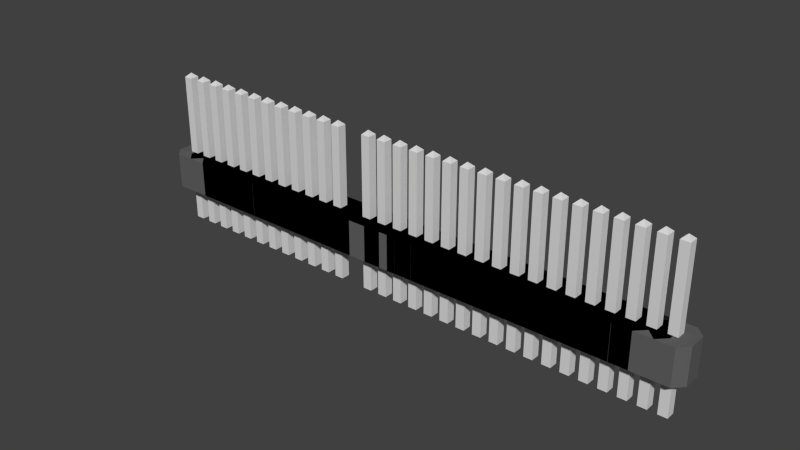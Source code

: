 # Source: pls.blend  (saved by Blender 2.63.22; exported with 4.5.12 LTS)
import bpy
from mathutils import Matrix  # noqa: F401  (used for matrix-valued properties, if any)

bpy.ops.wm.read_factory_settings(use_empty=True)
scene = bpy.context.scene
scene.name = 'Scene'

# ---- collections
col_collection_1 = bpy.data.collections.new('Collection 1'); scene.collection.children.link(col_collection_1)

# ---- materials (node trees are filled in below, after node groups)
mat_body = bpy.data.materials.new('body')
mat_body.alpha_threshold = 0.0
mat_body.use_transparent_shadow = False
mat_body.diffuse_color = (0.12, 0.12, 0.12, 1.0)
mat_body.roughness = 0.5
mat_body.specular_intensity = 1.0
mat_body.line_color = (0.0, 0.0, 0.0, 1.0)
mat_pin = bpy.data.materials.new('pin')
mat_pin.alpha_threshold = 0.0
mat_pin.use_transparent_shadow = False
mat_pin.diffuse_color = (0.72, 0.72, 0.72, 1.0)
mat_pin.roughness = 0.5
mat_pin.specular_intensity = 1.0
mat_pin.line_color = (0.0, 0.0, 0.0, 1.0)

# ---- material node trees

# ---- world
world_world = bpy.data.worlds.new('World'); scene.world = world_world
world_world.color = (0.05088, 0.05088, 0.05088)
world_world.use_sun_shadow = False
world_world.sun_shadow_jitter_overblur = 0.0
world_world.cycles.sampling_method = 'MANUAL'
world_world.cycles.sample_map_resolution = 256

# ---- meshes
me_cube_048 = bpy.data.meshes.new('Cube.048')
me_cube_048.from_pydata([(-10.16, -0.635, 0.0), (-9.525, 1.27, 0.0), (10.16, 0.635, 0.0), (9.525, -1.27, 0.0), (-10.16, -0.635, 2.54), (-9.525, 1.27, 2.54), (10.16, 0.635, 2.54), (9.525, -1.27, 2.54), (-10.16, 0.635, 2.54), (-10.16, 0.635, 0.0), (9.525, 1.27, 2.54), (9.525, 1.27, 0.0), (10.16, -0.635, 2.54), (10.16, -0.635, 0.0), (-9.525, -1.27, 2.54), (-9.525, -1.27, 0.0), (0.635, 1.27, 0.0), (-3.338e-08, 0.635, 0.0), (-0.635, 1.27, 0.0), (-0.635, -1.27, 0.0), (-1.256e-07, -0.635, 0.0), (0.635, -1.27, 0.0), (0.635, 1.27, 2.54), (-3.338e-08, 0.635, 2.54), (-0.635, 1.27, 2.54), (-0.635, -1.27, 2.54), (-1.256e-07, -0.635, 2.54), (0.635, -1.27, 2.54), (-1.905, 1.27, 0.0), (-2.54, 0.635, 0.0), (-3.175, 1.27, 0.0), (1.905, -1.27, 0.0), (2.54, -0.635, 0.0), (3.175, -1.27, 0.0), (-1.905, 1.27, 2.54), (-2.54, 0.635, 2.54), (-3.175, 1.27, 2.54), (1.905, -1.27, 2.54), (2.54, -0.635, 2.54), (3.175, -1.27, 2.54), (1.905, 1.27, 0.0), (2.54, 0.635, 0.0), (3.175, 1.27, 0.0), (-1.905, -1.27, 0.0), (-2.54, -0.635, 0.0), (-3.175, -1.27, 0.0), (1.905, 1.27, 2.54), (2.54, 0.635, 2.54), (3.175, 1.27, 2.54), (-1.905, -1.27, 2.54), (-2.54, -0.635, 2.54), (-3.175, -1.27, 2.54), (-4.445, 1.27, 0.0), (-5.08, 0.635, 0.0), (-5.715, 1.27, 0.0), (-4.445, 1.27, 2.54), (-5.08, 0.635, 2.54), (-5.715, 1.27, 2.54), (-4.445, -1.27, 0.0), (-5.08, -0.635, 0.0), (-5.715, -1.27, 0.0), (-4.445, -1.27, 2.54), (-5.08, -0.635, 2.54), (-5.715, -1.27, 2.54), (4.445, -1.27, 0.0), (5.08, -0.635, 0.0), (5.715, -1.27, 0.0), (4.445, -1.27, 2.54), (5.08, -0.635, 2.54), (5.715, -1.27, 2.54), (4.445, 1.27, 0.0), (5.08, 0.635, 0.0), (5.715, 1.27, 0.0), (4.445, 1.27, 2.54), (5.08, 0.635, 2.54), (5.715, 1.27, 2.54), (-6.985, 1.27, 0.0), (-7.62, 0.635, 0.0), (-8.255, 1.27, 0.0), (6.985, -1.27, 0.0), (7.62, -0.635, 0.0), (8.255, -1.27, 0.0), (-6.985, 1.27, 2.54), (-7.62, 0.635, 2.54), (-8.255, 1.27, 2.54), (6.985, -1.27, 2.54), (7.62, -0.635, 2.54), (8.255, -1.27, 2.54), (6.985, 1.27, 0.0), (7.62, 0.635, 0.0), (8.255, 1.27, 0.0), (-6.985, -1.27, 0.0), (-7.62, -0.635, 0.0), (-8.255, -1.27, 0.0), (6.985, 1.27, 2.54), (7.62, 0.635, 2.54), (8.255, 1.27, 2.54), (-6.985, -1.27, 2.54), (-7.62, -0.635, 2.54), (-8.255, -1.27, 2.54)], [], [(8, 5, 1, 9), (10, 6, 2, 11), (12, 7, 3, 13), (14, 4, 0, 15), (4, 8, 9, 0), (96, 10, 11, 90), (6, 12, 13, 2), (99, 14, 15, 93), (34, 24, 18, 28), (24, 23, 17, 18), (23, 22, 16, 17), (37, 27, 21, 31), (27, 26, 20, 21), (26, 25, 19, 20), (22, 46, 40, 16), (46, 47, 41, 40), (47, 48, 42, 41), (25, 49, 43, 19), (49, 50, 44, 43), (50, 51, 45, 44), (55, 36, 30, 52), (36, 35, 29, 30), (35, 34, 28, 29), (67, 39, 33, 64), (39, 38, 32, 33), (38, 37, 31, 32), (51, 61, 58, 45), (61, 62, 59, 58), (62, 63, 60, 59), (60, 91, 92, 93, 15, 0, 9, 1, 78, 77, 76, 54, 53, 52, 30, 29, 28, 18, 17, 16, 40, 41, 42, 70, 71, 72, 88, 89, 90, 11, 2, 13, 3, 81, 80, 79, 66, 65, 64, 33, 32, 31, 21, 20, 19, 43, 44, 45, 58, 59), (82, 57, 54, 76), (57, 56, 53, 54), (56, 55, 52, 53), (48, 73, 70, 42), (73, 74, 71, 70), (74, 75, 72, 71), (85, 69, 66, 79), (69, 68, 65, 66), (68, 67, 64, 65), (57, 82, 83, 84, 5, 8, 4, 14, 99, 98, 97, 63, 62, 61, 51, 50, 49, 25, 26, 27, 37, 38, 39, 67, 68, 69, 85, 86, 87, 7, 12, 6, 10, 96, 95, 94, 75, 74, 73, 48, 47, 46, 22, 23, 24, 34, 35, 36, 55, 56), (75, 94, 88, 72), (94, 95, 89, 88), (95, 96, 90, 89), (63, 97, 91, 60), (97, 98, 92, 91), (98, 99, 93, 92), (5, 84, 78, 1), (84, 83, 77, 78), (83, 82, 76, 77), (7, 87, 81, 3), (87, 86, 80, 81), (86, 85, 79, 80)])
me_cube_048.materials.append(mat_body)
me_cube_048.use_remesh_preserve_volume = False
me_cube_048.use_remesh_preserve_attributes = False
me_cube_048.use_mirror_vertex_groups = False
me_cube_048.update()
me_cube_047 = bpy.data.meshes.new('Cube.047')
me_cube_047.from_pydata([(-0.32, -0.32, -2.7), (-0.32, 0.32, -2.7), (0.32, 0.32, -2.7), (0.32, -0.32, -2.7), (-0.32, -0.32, 8.24), (-0.32, 0.32, 8.24), (0.32, 0.32, 8.24), (0.32, -0.32, 8.24), (-0.0004789, 0.0004789, 8.54), (0.0001197, -0.0001197, -3.0)], [], [(4, 5, 1, 0), (5, 6, 2, 1), (6, 7, 3, 2), (7, 4, 0, 3), (1, 2, 9), (7, 6, 8), (5, 4, 8), (6, 5, 8), (4, 7, 8), (3, 0, 9), (3, 9, 2), (0, 1, 9)])
me_cube_047.materials.append(mat_pin)
me_cube_047.use_remesh_preserve_volume = False
me_cube_047.use_remesh_preserve_attributes = False
me_cube_047.use_mirror_vertex_groups = False
me_cube_047.update()
me_cube_046 = bpy.data.meshes.new('Cube.046')
me_cube_046.from_pydata([(-0.32, -0.32, -2.7), (-0.32, 0.32, -2.7), (0.32, 0.32, -2.7), (0.32, -0.32, -2.7), (-0.32, -0.32, 8.24), (-0.32, 0.32, 8.24), (0.32, 0.32, 8.24), (0.32, -0.32, 8.24), (-0.0004789, 0.0004789, 8.54), (0.0001197, -0.0001197, -3.0)], [], [(4, 5, 1, 0), (5, 6, 2, 1), (6, 7, 3, 2), (7, 4, 0, 3), (1, 2, 9), (7, 6, 8), (5, 4, 8), (6, 5, 8), (4, 7, 8), (3, 0, 9), (3, 9, 2), (0, 1, 9)])
me_cube_046.materials.append(mat_pin)
me_cube_046.use_remesh_preserve_volume = False
me_cube_046.use_remesh_preserve_attributes = False
me_cube_046.use_mirror_vertex_groups = False
me_cube_046.update()
me_cube_045 = bpy.data.meshes.new('Cube.045')
me_cube_045.from_pydata([(-19.05, -0.635, 0.0), (-18.42, 1.27, 0.0), (19.05, 0.635, 0.0), (18.41, -1.27, 0.0), (-19.05, -0.635, 2.54), (-18.42, 1.27, 2.54), (19.05, 0.635, 2.54), (18.41, -1.27, 2.54), (-19.05, 0.635, 2.54), (-19.05, 0.635, 0.0), (18.42, 1.27, 2.54), (18.42, 1.27, 0.0), (19.05, -0.635, 2.54), (19.05, -0.635, 0.0), (-18.42, -1.27, 2.54), (-18.42, -1.27, 0.0), (1.908, 1.27, 0.0), (1.27, 0.635, 0.0), (0.6324, 1.27, 0.0), (-0.6324, 1.27, 0.0), (-1.27, 0.635, 0.0), (-1.908, 1.27, 0.0), (-1.908, -1.27, 0.0), (-1.27, -0.635, 0.0), (-0.6324, -1.27, 0.0), (0.6324, -1.27, 0.0), (1.27, -0.635, 0.0), (1.908, -1.27, 0.0), (1.908, 1.27, 2.54), (1.27, 0.635, 2.54), (0.6324, 1.27, 2.54), (-0.6324, 1.27, 2.54), (-1.27, 0.635, 2.54), (-1.908, 1.27, 2.54), (-1.908, -1.27, 2.54), (-1.27, -0.635, 2.54), (-0.6324, -1.27, 2.54), (0.6324, -1.27, 2.54), (1.27, -0.635, 2.54), (1.908, -1.27, 2.54), (3.177, -1.27, 0.0), (3.812, -0.635, 0.0), (4.446, -1.27, 0.0), (3.177, -1.27, 2.54), (3.812, -0.635, 2.54), (4.446, -1.27, 2.54), (3.177, 1.27, 0.0), (3.812, 0.635, 0.0), (4.446, 1.27, 0.0), (3.177, 1.27, 2.54), (3.812, 0.635, 2.54), (4.446, 1.27, 2.54), (-3.177, 1.27, 0.0), (-3.812, 0.635, 0.0), (-4.446, 1.27, 0.0), (-3.177, 1.27, 2.54), (-3.812, 0.635, 2.54), (-4.446, 1.27, 2.54), (-3.177, -1.27, 0.0), (-3.812, -0.635, 0.0), (-4.446, -1.27, 0.0), (-3.177, -1.27, 2.54), (-3.812, -0.635, 2.54), (-4.446, -1.27, 2.54), (5.716, -1.27, 0.0), (6.35, -0.635, 0.0), (6.985, -1.27, 0.0), (5.716, -1.27, 2.54), (6.35, -0.635, 2.54), (6.985, -1.27, 2.54), (5.716, 1.27, 0.0), (6.35, 0.635, 0.0), (6.985, 1.27, 0.0), (5.716, 1.27, 2.54), (6.35, 0.635, 2.54), (6.985, 1.27, 2.54), (-5.716, 1.27, 0.0), (-6.35, 0.635, 0.0), (-6.985, 1.27, 0.0), (-5.716, 1.27, 2.54), (-6.35, 0.635, 2.54), (-6.985, 1.27, 2.54), (-5.716, -1.27, 0.0), (-6.35, -0.635, 0.0), (-6.985, -1.27, 0.0), (-5.716, -1.27, 2.54), (-6.35, -0.635, 2.54), (-6.985, -1.27, 2.54), (-8.255, 1.27, 0.0), (-8.89, 0.635, 0.0), (-9.525, 1.27, 0.0), (-8.255, 1.27, 2.54), (-8.89, 0.635, 2.54), (-9.525, 1.27, 2.54), (-8.255, -1.27, 0.0), (-8.89, -0.635, 0.0), (-9.525, -1.27, 0.0), (-8.255, -1.27, 2.54), (-8.89, -0.635, 2.54), (-9.525, -1.27, 2.54), (8.255, -1.27, 0.0), (8.89, -0.635, 0.0), (9.525, -1.27, 0.0), (8.255, -1.27, 2.54), (8.89, -0.635, 2.54), (9.525, -1.27, 2.54), (8.255, 1.27, 0.0), (8.89, 0.635, 0.0), (9.525, 1.27, 0.0), (8.255, 1.27, 2.54), (8.89, 0.635, 2.54), (9.525, 1.27, 2.54), (-10.8, 1.27, 0.0), (-11.43, 0.635, 0.0), (-12.07, 1.27, 0.0), (-10.8, 1.27, 2.54), (-11.43, 0.635, 2.54), (-12.07, 1.27, 2.54), (-10.8, -1.27, 0.0), (-11.43, -0.635, 0.0), (-12.07, -1.27, 0.0), (-10.8, -1.27, 2.54), (-11.43, -0.635, 2.54), (-12.07, -1.27, 2.54), (10.8, -1.27, 0.0), (11.43, -0.635, 0.0), (12.07, -1.27, 0.0), (10.8, -1.27, 2.54), (11.43, -0.635, 2.54), (12.07, -1.27, 2.54), (10.8, 1.27, 0.0), (11.43, 0.635, 0.0), (12.07, 1.27, 0.0), (10.8, 1.27, 2.54), (11.43, 0.635, 2.54), (12.07, 1.27, 2.54), (-13.34, 1.27, 0.0), (-13.97, 0.635, 0.0), (-14.61, 1.27, 0.0), (13.34, -1.27, 0.0), (13.97, -0.635, 0.0), (14.61, -1.27, 0.0), (-13.34, 1.27, 2.54), (-13.97, 0.635, 2.54), (-14.61, 1.27, 2.54), (13.34, -1.27, 2.54), (13.97, -0.635, 2.54), (14.61, -1.27, 2.54), (13.34, 1.27, 0.0), (13.97, 0.635, 0.0), (14.61, 1.27, 0.0), (-13.34, -1.27, 0.0), (-13.97, -0.635, 0.0), (-14.61, -1.27, 0.0), (13.34, 1.27, 2.54), (13.97, 0.635, 2.54), (14.61, 1.27, 2.54), (-13.34, -1.27, 2.54), (-13.97, -0.635, 2.54), (-14.61, -1.27, 2.54), (-15.88, 1.27, 0.0), (-16.51, 0.635, 0.0), (-17.15, 1.27, 0.0), (15.88, -1.27, 0.0), (16.51, -0.635, 0.0), (17.15, -1.27, 0.0), (-15.88, 1.27, 2.54), (-16.51, 0.635, 2.54), (-17.15, 1.27, 2.54), (15.88, -1.27, 2.54), (16.51, -0.635, 2.54), (17.15, -1.27, 2.54), (15.88, 1.27, 0.0), (16.51, 0.635, 0.0), (17.15, 1.27, 0.0), (-15.88, -1.27, 0.0), (-16.51, -0.635, 0.0), (-17.15, -1.27, 0.0), (15.88, 1.27, 2.54), (16.51, 0.635, 2.54), (17.15, 1.27, 2.54), (-15.88, -1.27, 2.54), (-16.51, -0.635, 2.54), (-17.15, -1.27, 2.54)], [], [(8, 5, 1, 9), (10, 6, 2, 11), (12, 7, 3, 13), (14, 4, 0, 15), (4, 8, 9, 0), (180, 10, 11, 174), (6, 12, 13, 2), (183, 14, 15, 177), (55, 33, 21, 52), (33, 32, 20, 21), (32, 31, 19, 20), (31, 30, 18, 19), (30, 29, 17, 18), (29, 28, 16, 17), (43, 39, 27, 40), (39, 38, 26, 27), (38, 37, 25, 26), (37, 36, 24, 25), (36, 35, 23, 24), (35, 34, 22, 23), (28, 49, 46, 16), (49, 50, 47, 46), (50, 51, 48, 47), (67, 45, 42, 64), (45, 44, 41, 42), (44, 43, 40, 41), (34, 61, 58, 22), (61, 62, 59, 58), (62, 63, 60, 59), (79, 57, 54, 76), (57, 56, 53, 54), (56, 55, 52, 53), (51, 73, 70, 48), (73, 74, 71, 70), (74, 75, 72, 71), (103, 69, 66, 100), (69, 68, 65, 66), (68, 67, 64, 65), (63, 85, 82, 60), (85, 86, 83, 82), (86, 87, 84, 83), (91, 81, 78, 88), (81, 80, 77, 78), (80, 79, 76, 77), (87, 97, 94, 84), (97, 98, 95, 94), (98, 99, 96, 95), (115, 93, 90, 112), (93, 92, 89, 90), (92, 91, 88, 89), (75, 109, 106, 72), (109, 110, 107, 106), (110, 111, 108, 107), (127, 105, 102, 124), (105, 104, 101, 102), (104, 103, 100, 101), (99, 121, 118, 96), (121, 122, 119, 118), (122, 123, 120, 119), (142, 117, 114, 136), (117, 116, 113, 114), (116, 115, 112, 113), (120, 151, 152, 153, 175, 176, 177, 15, 0, 9, 1, 162, 161, 160, 138, 137, 136, 114, 113, 112, 90, 89, 88, 78, 77, 76, 54, 53, 52, 21, 20, 19, 18, 17, 16, 46, 47, 48, 70, 71, 72, 106, 107, 108, 130, 131, 132, 148, 149, 150, 172, 173, 174, 11, 2, 13, 3, 165, 164, 163, 141, 140, 139, 126, 125, 124, 102, 101, 100, 66, 65, 64, 42, 41, 40, 27, 26, 25, 24, 23, 22, 58, 59, 60, 82, 83, 84, 94, 95, 96, 118, 119), (111, 133, 130, 108), (133, 134, 131, 130), (134, 135, 132, 131), (145, 129, 126, 139), (129, 128, 125, 126), (128, 127, 124, 125), (117, 142, 143, 144, 166, 167, 168, 5, 8, 4, 14, 183, 182, 181, 159, 158, 157, 123, 122, 121, 99, 98, 97, 87, 86, 85, 63, 62, 61, 34, 35, 36, 37, 38, 39, 43, 44, 45, 67, 68, 69, 103, 104, 105, 127, 128, 129, 145, 146, 147, 169, 170, 171, 7, 12, 6, 10, 180, 179, 178, 156, 155, 154, 135, 134, 133, 111, 110, 109, 75, 74, 73, 51, 50, 49, 28, 29, 30, 31, 32, 33, 55, 56, 57, 79, 80, 81, 91, 92, 93, 115, 116), (135, 154, 148, 132), (154, 155, 149, 148), (155, 156, 150, 149), (123, 157, 151, 120), (157, 158, 152, 151), (158, 159, 153, 152), (166, 144, 138, 160), (144, 143, 137, 138), (143, 142, 136, 137), (169, 147, 141, 163), (147, 146, 140, 141), (146, 145, 139, 140), (156, 178, 172, 150), (178, 179, 173, 172), (179, 180, 174, 173), (159, 181, 175, 153), (181, 182, 176, 175), (182, 183, 177, 176), (5, 168, 162, 1), (168, 167, 161, 162), (167, 166, 160, 161), (7, 171, 165, 3), (171, 170, 164, 165), (170, 169, 163, 164)])
me_cube_045.materials.append(mat_body)
me_cube_045.use_remesh_preserve_volume = False
me_cube_045.use_remesh_preserve_attributes = False
me_cube_045.use_mirror_vertex_groups = False
me_cube_045.update()
me_cube_044 = bpy.data.meshes.new('Cube.044')
me_cube_044.from_pydata([(-0.32, -0.32, -2.7), (-0.32, 0.32, -2.7), (0.32, 0.32, -2.7), (0.32, -0.32, -2.7), (-0.32, -0.32, 8.24), (-0.32, 0.32, 8.24), (0.32, 0.32, 8.24), (0.32, -0.32, 8.24), (-0.0004789, 0.0004789, 8.54), (0.0001197, -0.0001197, -3.0)], [], [(4, 5, 1, 0), (5, 6, 2, 1), (6, 7, 3, 2), (7, 4, 0, 3), (1, 2, 9), (7, 6, 8), (5, 4, 8), (6, 5, 8), (4, 7, 8), (3, 0, 9), (3, 9, 2), (0, 1, 9)])
me_cube_044.materials.append(mat_pin)
me_cube_044.use_remesh_preserve_volume = False
me_cube_044.use_remesh_preserve_attributes = False
me_cube_044.use_mirror_vertex_groups = False
me_cube_044.update()
me_cube_043 = bpy.data.meshes.new('Cube.043')
me_cube_043.from_pydata([(-0.32, -0.32, -2.7), (-0.32, 0.32, -2.7), (0.32, 0.32, -2.7), (0.32, -0.32, -2.7), (-0.32, -0.32, 8.24), (-0.32, 0.32, 8.24), (0.32, 0.32, 8.24), (0.32, -0.32, 8.24), (-0.0004789, 0.0004789, 8.54), (0.0001197, -0.0001197, -3.0)], [], [(4, 5, 1, 0), (5, 6, 2, 1), (6, 7, 3, 2), (7, 4, 0, 3), (1, 2, 9), (7, 6, 8), (5, 4, 8), (6, 5, 8), (4, 7, 8), (3, 0, 9), (3, 9, 2), (0, 1, 9)])
me_cube_043.materials.append(mat_pin)
me_cube_043.use_remesh_preserve_volume = False
me_cube_043.use_remesh_preserve_attributes = False
me_cube_043.use_mirror_vertex_groups = False
me_cube_043.update()
me_cube_042 = bpy.data.meshes.new('Cube.042')
me_cube_042.from_pydata([(-20.32, -0.635, 0.0), (-19.69, 1.27, 0.0), (20.32, 0.635, 0.0), (19.69, -1.27, 0.0), (-20.32, -0.635, 2.54), (-19.69, 1.27, 2.54), (20.32, 0.635, 2.54), (19.69, -1.27, 2.54), (-20.32, 0.635, 2.54), (-20.32, 0.635, 0.0), (19.69, 1.27, 2.54), (19.69, 1.27, 0.0), (20.32, -0.635, 2.54), (20.32, -0.635, 0.0), (-19.69, -1.27, 2.54), (-19.69, -1.27, 0.0), (0.635, 1.27, 0.0), (-3.338e-08, 0.635, 0.0), (-0.635, 1.27, 0.0), (-0.635, -1.27, 0.0), (-1.256e-07, -0.635, 0.0), (0.635, -1.27, 0.0), (0.635, 1.27, 2.54), (-3.338e-08, 0.635, 2.54), (-0.635, 1.27, 2.54), (-0.635, -1.27, 2.54), (-1.256e-07, -0.635, 2.54), (0.635, -1.27, 2.54), (-1.905, 1.27, 0.0), (-2.54, 0.635, 0.0), (-3.175, 1.27, 0.0), (1.905, -1.27, 0.0), (2.54, -0.635, 0.0), (3.175, -1.27, 0.0), (-1.905, 1.27, 2.54), (-2.54, 0.635, 2.54), (-3.175, 1.27, 2.54), (1.905, -1.27, 2.54), (2.54, -0.635, 2.54), (3.175, -1.27, 2.54), (1.905, 1.27, 0.0), (2.54, 0.635, 0.0), (3.175, 1.27, 0.0), (-1.905, -1.27, 0.0), (-2.54, -0.635, 0.0), (-3.175, -1.27, 0.0), (1.905, 1.27, 2.54), (2.54, 0.635, 2.54), (3.175, 1.27, 2.54), (-1.905, -1.27, 2.54), (-2.54, -0.635, 2.54), (-3.175, -1.27, 2.54), (-4.445, 1.27, 0.0), (-5.08, 0.635, 0.0), (-5.715, 1.27, 0.0), (-4.445, 1.27, 2.54), (-5.08, 0.635, 2.54), (-5.715, 1.27, 2.54), (-4.445, -1.27, 0.0), (-5.08, -0.635, 0.0), (-5.715, -1.27, 0.0), (-4.445, -1.27, 2.54), (-5.08, -0.635, 2.54), (-5.715, -1.27, 2.54), (4.445, -1.27, 0.0), (5.08, -0.635, 0.0), (5.715, -1.27, 0.0), (4.445, -1.27, 2.54), (5.08, -0.635, 2.54), (5.715, -1.27, 2.54), (4.445, 1.27, 0.0), (5.08, 0.635, 0.0), (5.715, 1.27, 0.0), (4.445, 1.27, 2.54), (5.08, 0.635, 2.54), (5.715, 1.27, 2.54), (-6.985, 1.27, 0.0), (-7.62, 0.635, 0.0), (-8.255, 1.27, 0.0), (-6.985, 1.27, 2.54), (-7.62, 0.635, 2.54), (-8.255, 1.27, 2.54), (-6.985, -1.27, 0.0), (-7.62, -0.635, 0.0), (-8.255, -1.27, 0.0), (-6.985, -1.27, 2.54), (-7.62, -0.635, 2.54), (-8.255, -1.27, 2.54), (6.985, -1.27, 0.0), (7.62, -0.635, 0.0), (8.255, -1.27, 0.0), (6.985, -1.27, 2.54), (7.62, -0.635, 2.54), (8.255, -1.27, 2.54), (6.985, 1.27, 0.0), (7.62, 0.635, 0.0), (8.255, 1.27, 0.0), (6.985, 1.27, 2.54), (7.62, 0.635, 2.54), (8.255, 1.27, 2.54), (-9.525, 1.27, 0.0), (-10.16, 0.635, 0.0), (-10.79, 1.27, 0.0), (-9.525, 1.27, 2.54), (-10.16, 0.635, 2.54), (-10.79, 1.27, 2.54), (-9.525, -1.27, 0.0), (-10.16, -0.635, 0.0), (-10.79, -1.27, 0.0), (-9.525, -1.27, 2.54), (-10.16, -0.635, 2.54), (-10.79, -1.27, 2.54), (9.525, -1.27, 0.0), (10.16, -0.635, 0.0), (10.8, -1.27, 0.0), (9.525, -1.27, 2.54), (10.16, -0.635, 2.54), (10.8, -1.27, 2.54), (9.525, 1.27, 0.0), (10.16, 0.635, 0.0), (10.8, 1.27, 0.0), (9.525, 1.27, 2.54), (10.16, 0.635, 2.54), (10.8, 1.27, 2.54), (-12.06, 1.27, 0.0), (-12.7, 0.635, 0.0), (-13.34, 1.27, 0.0), (12.07, -1.27, 0.0), (12.7, -0.635, 0.0), (13.34, -1.27, 0.0), (-12.06, 1.27, 2.54), (-12.7, 0.635, 2.54), (-13.34, 1.27, 2.54), (12.07, -1.27, 2.54), (12.7, -0.635, 2.54), (13.34, -1.27, 2.54), (12.07, 1.27, 0.0), (12.7, 0.635, 0.0), (13.34, 1.27, 0.0), (-12.06, -1.27, 0.0), (-12.7, -0.635, 0.0), (-13.34, -1.27, 0.0), (12.07, 1.27, 2.54), (12.7, 0.635, 2.54), (13.34, 1.27, 2.54), (-12.06, -1.27, 2.54), (-12.7, -0.635, 2.54), (-13.34, -1.27, 2.54), (-14.61, 1.27, 0.0), (-15.24, 0.635, 0.0), (-15.88, 1.27, 0.0), (14.61, -1.27, 0.0), (15.24, -0.635, 0.0), (15.88, -1.27, 0.0), (-14.61, 1.27, 2.54), (-15.24, 0.635, 2.54), (-15.88, 1.27, 2.54), (14.61, -1.27, 2.54), (15.24, -0.635, 2.54), (15.88, -1.27, 2.54), (14.61, 1.27, 0.0), (15.24, 0.635, 0.0), (15.88, 1.27, 0.0), (-14.61, -1.27, 0.0), (-15.24, -0.635, 0.0), (-15.88, -1.27, 0.0), (14.61, 1.27, 2.54), (15.24, 0.635, 2.54), (15.88, 1.27, 2.54), (-14.61, -1.27, 2.54), (-15.24, -0.635, 2.54), (-15.88, -1.27, 2.54), (-17.15, 1.27, 0.0), (-17.78, 0.635, 0.0), (-18.42, 1.27, 0.0), (17.15, -1.27, 0.0), (17.78, -0.635, 0.0), (18.42, -1.27, 0.0), (-17.15, 1.27, 2.54), (-17.78, 0.635, 2.54), (-18.42, 1.27, 2.54), (17.15, -1.27, 2.54), (17.78, -0.635, 2.54), (18.42, -1.27, 2.54), (17.15, 1.27, 0.0), (17.78, 0.635, 0.0), (18.42, 1.27, 0.0), (-17.15, -1.27, 0.0), (-17.78, -0.635, 0.0), (-18.42, -1.27, 0.0), (17.15, 1.27, 2.54), (17.78, 0.635, 2.54), (18.42, 1.27, 2.54), (-17.15, -1.27, 2.54), (-17.78, -0.635, 2.54), (-18.42, -1.27, 2.54)], [], [(8, 5, 1, 9), (10, 6, 2, 11), (12, 7, 3, 13), (14, 4, 0, 15), (4, 8, 9, 0), (192, 10, 11, 186), (6, 12, 13, 2), (195, 14, 15, 189), (34, 24, 18, 28), (24, 23, 17, 18), (23, 22, 16, 17), (37, 27, 21, 31), (27, 26, 20, 21), (26, 25, 19, 20), (22, 46, 40, 16), (46, 47, 41, 40), (47, 48, 42, 41), (25, 49, 43, 19), (49, 50, 44, 43), (50, 51, 45, 44), (55, 36, 30, 52), (36, 35, 29, 30), (35, 34, 28, 29), (67, 39, 33, 64), (39, 38, 32, 33), (38, 37, 31, 32), (51, 61, 58, 45), (61, 62, 59, 58), (62, 63, 60, 59), (79, 57, 54, 76), (57, 56, 53, 54), (56, 55, 52, 53), (48, 73, 70, 42), (73, 74, 71, 70), (74, 75, 72, 71), (91, 69, 66, 88), (69, 68, 65, 66), (68, 67, 64, 65), (63, 85, 82, 60), (85, 86, 83, 82), (86, 87, 84, 83), (103, 81, 78, 100), (81, 80, 77, 78), (80, 79, 76, 77), (75, 97, 94, 72), (97, 98, 95, 94), (98, 99, 96, 95), (115, 93, 90, 112), (93, 92, 89, 90), (92, 91, 88, 89), (87, 109, 106, 84), (109, 110, 107, 106), (110, 111, 108, 107), (130, 105, 102, 124), (105, 104, 101, 102), (104, 103, 100, 101), (108, 139, 140, 141, 163, 164, 165, 187, 188, 189, 15, 0, 9, 1, 174, 173, 172, 150, 149, 148, 126, 125, 124, 102, 101, 100, 78, 77, 76, 54, 53, 52, 30, 29, 28, 18, 17, 16, 40, 41, 42, 70, 71, 72, 94, 95, 96, 118, 119, 120, 136, 137, 138, 160, 161, 162, 184, 185, 186, 11, 2, 13, 3, 177, 176, 175, 153, 152, 151, 129, 128, 127, 114, 113, 112, 90, 89, 88, 66, 65, 64, 33, 32, 31, 21, 20, 19, 43, 44, 45, 58, 59, 60, 82, 83, 84, 106, 107), (99, 121, 118, 96), (121, 122, 119, 118), (122, 123, 120, 119), (133, 117, 114, 127), (117, 116, 113, 114), (116, 115, 112, 113), (105, 130, 131, 132, 154, 155, 156, 178, 179, 180, 5, 8, 4, 14, 195, 194, 193, 171, 170, 169, 147, 146, 145, 111, 110, 109, 87, 86, 85, 63, 62, 61, 51, 50, 49, 25, 26, 27, 37, 38, 39, 67, 68, 69, 91, 92, 93, 115, 116, 117, 133, 134, 135, 157, 158, 159, 181, 182, 183, 7, 12, 6, 10, 192, 191, 190, 168, 167, 166, 144, 143, 142, 123, 122, 121, 99, 98, 97, 75, 74, 73, 48, 47, 46, 22, 23, 24, 34, 35, 36, 55, 56, 57, 79, 80, 81, 103, 104), (123, 142, 136, 120), (142, 143, 137, 136), (143, 144, 138, 137), (111, 145, 139, 108), (145, 146, 140, 139), (146, 147, 141, 140), (154, 132, 126, 148), (132, 131, 125, 126), (131, 130, 124, 125), (157, 135, 129, 151), (135, 134, 128, 129), (134, 133, 127, 128), (144, 166, 160, 138), (166, 167, 161, 160), (167, 168, 162, 161), (147, 169, 163, 141), (169, 170, 164, 163), (170, 171, 165, 164), (178, 156, 150, 172), (156, 155, 149, 150), (155, 154, 148, 149), (181, 159, 153, 175), (159, 158, 152, 153), (158, 157, 151, 152), (168, 190, 184, 162), (190, 191, 185, 184), (191, 192, 186, 185), (171, 193, 187, 165), (193, 194, 188, 187), (194, 195, 189, 188), (5, 180, 174, 1), (180, 179, 173, 174), (179, 178, 172, 173), (7, 183, 177, 3), (183, 182, 176, 177), (182, 181, 175, 176)])
me_cube_042.materials.append(mat_body)
me_cube_042.use_remesh_preserve_volume = False
me_cube_042.use_remesh_preserve_attributes = False
me_cube_042.use_mirror_vertex_groups = False
me_cube_042.update()
me_cube_041 = bpy.data.meshes.new('Cube.041')
me_cube_041.from_pydata([(-0.32, -0.32, -2.7), (-0.32, 0.32, -2.7), (0.32, 0.32, -2.7), (0.32, -0.32, -2.7), (-0.32, -0.32, 8.24), (-0.32, 0.32, 8.24), (0.32, 0.32, 8.24), (0.32, -0.32, 8.24), (-0.0004789, 0.0004789, 8.54), (0.0001197, -0.0001197, -3.0)], [], [(4, 5, 1, 0), (5, 6, 2, 1), (6, 7, 3, 2), (7, 4, 0, 3), (1, 2, 9), (7, 6, 8), (5, 4, 8), (6, 5, 8), (4, 7, 8), (3, 0, 9), (3, 9, 2), (0, 1, 9)])
me_cube_041.materials.append(mat_pin)
me_cube_041.use_remesh_preserve_volume = False
me_cube_041.use_remesh_preserve_attributes = False
me_cube_041.use_mirror_vertex_groups = False
me_cube_041.update()
me_cube_040 = bpy.data.meshes.new('Cube.040')
me_cube_040.from_pydata([(-0.32, -0.32, -2.7), (-0.32, 0.32, -2.7), (0.32, 0.32, -2.7), (0.32, -0.32, -2.7), (-0.32, -0.32, 8.24), (-0.32, 0.32, 8.24), (0.32, 0.32, 8.24), (0.32, -0.32, 8.24), (-0.0004789, 0.0004789, 8.54), (0.0001197, -0.0001197, -3.0)], [], [(4, 5, 1, 0), (5, 6, 2, 1), (6, 7, 3, 2), (7, 4, 0, 3), (1, 2, 9), (7, 6, 8), (5, 4, 8), (6, 5, 8), (4, 7, 8), (3, 0, 9), (3, 9, 2), (0, 1, 9)])
me_cube_040.materials.append(mat_pin)
me_cube_040.use_remesh_preserve_volume = False
me_cube_040.use_remesh_preserve_attributes = False
me_cube_040.use_mirror_vertex_groups = False
me_cube_040.update()
me_cube_039 = bpy.data.meshes.new('Cube.039')
me_cube_039.from_pydata([(-17.78, -0.635, 0.0), (-17.15, 1.27, 0.0), (17.78, 0.635, 0.0), (17.15, -1.27, 0.0), (-17.78, -0.635, 2.54), (-17.15, 1.27, 2.54), (17.78, 0.635, 2.54), (17.15, -1.27, 2.54), (-17.78, 0.635, 2.54), (-17.78, 0.635, 0.0), (17.15, 1.27, 2.54), (17.15, 1.27, 0.0), (17.78, -0.635, 2.54), (17.78, -0.635, 0.0), (-17.15, -1.27, 2.54), (-17.15, -1.27, 0.0), (0.635, 1.27, 0.0), (-3.338e-08, 0.635, 0.0), (-0.635, 1.27, 0.0), (-0.635, -1.27, 0.0), (-1.256e-07, -0.635, 0.0), (0.635, -1.27, 0.0), (0.635, 1.27, 2.54), (-3.338e-08, 0.635, 2.54), (-0.635, 1.27, 2.54), (-0.635, -1.27, 2.54), (-1.256e-07, -0.635, 2.54), (0.635, -1.27, 2.54), (-1.905, 1.27, 0.0), (-2.54, 0.635, 0.0), (-3.175, 1.27, 0.0), (1.905, -1.27, 0.0), (2.54, -0.635, 0.0), (3.175, -1.27, 0.0), (-1.905, 1.27, 2.54), (-2.54, 0.635, 2.54), (-3.175, 1.27, 2.54), (1.905, -1.27, 2.54), (2.54, -0.635, 2.54), (3.175, -1.27, 2.54), (1.905, 1.27, 0.0), (2.54, 0.635, 0.0), (3.175, 1.27, 0.0), (-1.905, -1.27, 0.0), (-2.54, -0.635, 0.0), (-3.175, -1.27, 0.0), (1.905, 1.27, 2.54), (2.54, 0.635, 2.54), (3.175, 1.27, 2.54), (-1.905, -1.27, 2.54), (-2.54, -0.635, 2.54), (-3.175, -1.27, 2.54), (-4.445, 1.27, 0.0), (-5.08, 0.635, 0.0), (-5.715, 1.27, 0.0), (-4.445, 1.27, 2.54), (-5.08, 0.635, 2.54), (-5.715, 1.27, 2.54), (-4.445, -1.27, 0.0), (-5.08, -0.635, 0.0), (-5.715, -1.27, 0.0), (-4.445, -1.27, 2.54), (-5.08, -0.635, 2.54), (-5.715, -1.27, 2.54), (4.445, -1.27, 0.0), (5.08, -0.635, 0.0), (5.715, -1.27, 0.0), (4.445, -1.27, 2.54), (5.08, -0.635, 2.54), (5.715, -1.27, 2.54), (4.445, 1.27, 0.0), (5.08, 0.635, 0.0), (5.715, 1.27, 0.0), (4.445, 1.27, 2.54), (5.08, 0.635, 2.54), (5.715, 1.27, 2.54), (-6.985, 1.27, 0.0), (-7.62, 0.635, 0.0), (-8.255, 1.27, 0.0), (-6.985, 1.27, 2.54), (-7.62, 0.635, 2.54), (-8.255, 1.27, 2.54), (-6.985, -1.27, 0.0), (-7.62, -0.635, 0.0), (-8.255, -1.27, 0.0), (-6.985, -1.27, 2.54), (-7.62, -0.635, 2.54), (-8.255, -1.27, 2.54), (6.985, -1.27, 0.0), (7.62, -0.635, 0.0), (8.255, -1.27, 0.0), (6.985, -1.27, 2.54), (7.62, -0.635, 2.54), (8.255, -1.27, 2.54), (6.985, 1.27, 0.0), (7.62, 0.635, 0.0), (8.255, 1.27, 0.0), (6.985, 1.27, 2.54), (7.62, 0.635, 2.54), (8.255, 1.27, 2.54), (-9.525, 1.27, 0.0), (-10.16, 0.635, 0.0), (-10.79, 1.27, 0.0), (-9.525, 1.27, 2.54), (-10.16, 0.635, 2.54), (-10.79, 1.27, 2.54), (-9.525, -1.27, 0.0), (-10.16, -0.635, 0.0), (-10.79, -1.27, 0.0), (-9.525, -1.27, 2.54), (-10.16, -0.635, 2.54), (-10.79, -1.27, 2.54), (9.525, -1.27, 0.0), (10.16, -0.635, 0.0), (10.8, -1.27, 0.0), (9.525, -1.27, 2.54), (10.16, -0.635, 2.54), (10.8, -1.27, 2.54), (9.525, 1.27, 0.0), (10.16, 0.635, 0.0), (10.8, 1.27, 0.0), (9.525, 1.27, 2.54), (10.16, 0.635, 2.54), (10.8, 1.27, 2.54), (-12.06, 1.27, 0.0), (-12.7, 0.635, 0.0), (-13.34, 1.27, 0.0), (12.07, -1.27, 0.0), (12.7, -0.635, 0.0), (13.34, -1.27, 0.0), (-12.06, 1.27, 2.54), (-12.7, 0.635, 2.54), (-13.34, 1.27, 2.54), (12.07, -1.27, 2.54), (12.7, -0.635, 2.54), (13.34, -1.27, 2.54), (12.07, 1.27, 0.0), (12.7, 0.635, 0.0), (13.34, 1.27, 0.0), (-12.06, -1.27, 0.0), (-12.7, -0.635, 0.0), (-13.34, -1.27, 0.0), (12.07, 1.27, 2.54), (12.7, 0.635, 2.54), (13.34, 1.27, 2.54), (-12.06, -1.27, 2.54), (-12.7, -0.635, 2.54), (-13.34, -1.27, 2.54), (-14.61, 1.27, 0.0), (-15.24, 0.635, 0.0), (-15.88, 1.27, 0.0), (14.61, -1.27, 0.0), (15.24, -0.635, 0.0), (15.88, -1.27, 0.0), (-14.61, 1.27, 2.54), (-15.24, 0.635, 2.54), (-15.88, 1.27, 2.54), (14.61, -1.27, 2.54), (15.24, -0.635, 2.54), (15.88, -1.27, 2.54), (14.61, 1.27, 0.0), (15.24, 0.635, 0.0), (15.88, 1.27, 0.0), (-14.61, -1.27, 0.0), (-15.24, -0.635, 0.0), (-15.88, -1.27, 0.0), (14.61, 1.27, 2.54), (15.24, 0.635, 2.54), (15.88, 1.27, 2.54), (-14.61, -1.27, 2.54), (-15.24, -0.635, 2.54), (-15.88, -1.27, 2.54)], [], [(8, 5, 1, 9), (10, 6, 2, 11), (12, 7, 3, 13), (14, 4, 0, 15), (4, 8, 9, 0), (168, 10, 11, 162), (6, 12, 13, 2), (171, 14, 15, 165), (34, 24, 18, 28), (24, 23, 17, 18), (23, 22, 16, 17), (37, 27, 21, 31), (27, 26, 20, 21), (26, 25, 19, 20), (22, 46, 40, 16), (46, 47, 41, 40), (47, 48, 42, 41), (25, 49, 43, 19), (49, 50, 44, 43), (50, 51, 45, 44), (55, 36, 30, 52), (36, 35, 29, 30), (35, 34, 28, 29), (67, 39, 33, 64), (39, 38, 32, 33), (38, 37, 31, 32), (51, 61, 58, 45), (61, 62, 59, 58), (62, 63, 60, 59), (79, 57, 54, 76), (57, 56, 53, 54), (56, 55, 52, 53), (48, 73, 70, 42), (73, 74, 71, 70), (74, 75, 72, 71), (91, 69, 66, 88), (69, 68, 65, 66), (68, 67, 64, 65), (63, 85, 82, 60), (85, 86, 83, 82), (86, 87, 84, 83), (103, 81, 78, 100), (81, 80, 77, 78), (80, 79, 76, 77), (75, 97, 94, 72), (97, 98, 95, 94), (98, 99, 96, 95), (115, 93, 90, 112), (93, 92, 89, 90), (92, 91, 88, 89), (87, 109, 106, 84), (109, 110, 107, 106), (110, 111, 108, 107), (130, 105, 102, 124), (105, 104, 101, 102), (104, 103, 100, 101), (108, 139, 140, 141, 163, 164, 165, 15, 0, 9, 1, 150, 149, 148, 126, 125, 124, 102, 101, 100, 78, 77, 76, 54, 53, 52, 30, 29, 28, 18, 17, 16, 40, 41, 42, 70, 71, 72, 94, 95, 96, 118, 119, 120, 136, 137, 138, 160, 161, 162, 11, 2, 13, 3, 153, 152, 151, 129, 128, 127, 114, 113, 112, 90, 89, 88, 66, 65, 64, 33, 32, 31, 21, 20, 19, 43, 44, 45, 58, 59, 60, 82, 83, 84, 106, 107), (99, 121, 118, 96), (121, 122, 119, 118), (122, 123, 120, 119), (133, 117, 114, 127), (117, 116, 113, 114), (116, 115, 112, 113), (105, 130, 131, 132, 154, 155, 156, 5, 8, 4, 14, 171, 170, 169, 147, 146, 145, 111, 110, 109, 87, 86, 85, 63, 62, 61, 51, 50, 49, 25, 26, 27, 37, 38, 39, 67, 68, 69, 91, 92, 93, 115, 116, 117, 133, 134, 135, 157, 158, 159, 7, 12, 6, 10, 168, 167, 166, 144, 143, 142, 123, 122, 121, 99, 98, 97, 75, 74, 73, 48, 47, 46, 22, 23, 24, 34, 35, 36, 55, 56, 57, 79, 80, 81, 103, 104), (123, 142, 136, 120), (142, 143, 137, 136), (143, 144, 138, 137), (111, 145, 139, 108), (145, 146, 140, 139), (146, 147, 141, 140), (154, 132, 126, 148), (132, 131, 125, 126), (131, 130, 124, 125), (157, 135, 129, 151), (135, 134, 128, 129), (134, 133, 127, 128), (144, 166, 160, 138), (166, 167, 161, 160), (167, 168, 162, 161), (147, 169, 163, 141), (169, 170, 164, 163), (170, 171, 165, 164), (5, 156, 150, 1), (156, 155, 149, 150), (155, 154, 148, 149), (7, 159, 153, 3), (159, 158, 152, 153), (158, 157, 151, 152)])
me_cube_039.materials.append(mat_body)
me_cube_039.use_remesh_preserve_volume = False
me_cube_039.use_remesh_preserve_attributes = False
me_cube_039.use_mirror_vertex_groups = False
me_cube_039.update()
me_cube_038 = bpy.data.meshes.new('Cube.038')
me_cube_038.from_pydata([(-0.32, -0.32, -2.7), (-0.32, 0.32, -2.7), (0.32, 0.32, -2.7), (0.32, -0.32, -2.7), (-0.32, -0.32, 8.24), (-0.32, 0.32, 8.24), (0.32, 0.32, 8.24), (0.32, -0.32, 8.24), (-0.0004789, 0.0004789, 8.54), (0.0001197, -0.0001197, -3.0)], [], [(4, 5, 1, 0), (5, 6, 2, 1), (6, 7, 3, 2), (7, 4, 0, 3), (1, 2, 9), (7, 6, 8), (5, 4, 8), (6, 5, 8), (4, 7, 8), (3, 0, 9), (3, 9, 2), (0, 1, 9)])
me_cube_038.materials.append(mat_pin)
me_cube_038.use_remesh_preserve_volume = False
me_cube_038.use_remesh_preserve_attributes = False
me_cube_038.use_mirror_vertex_groups = False
me_cube_038.update()
me_cube_037 = bpy.data.meshes.new('Cube.037')
me_cube_037.from_pydata([(-0.32, -0.32, -2.7), (-0.32, 0.32, -2.7), (0.32, 0.32, -2.7), (0.32, -0.32, -2.7), (-0.32, -0.32, 8.24), (-0.32, 0.32, 8.24), (0.32, 0.32, 8.24), (0.32, -0.32, 8.24), (-0.0004789, 0.0004789, 8.54), (0.0001197, -0.0001197, -3.0)], [], [(4, 5, 1, 0), (5, 6, 2, 1), (6, 7, 3, 2), (7, 4, 0, 3), (1, 2, 9), (7, 6, 8), (5, 4, 8), (6, 5, 8), (4, 7, 8), (3, 0, 9), (3, 9, 2), (0, 1, 9)])
me_cube_037.materials.append(mat_pin)
me_cube_037.use_remesh_preserve_volume = False
me_cube_037.use_remesh_preserve_attributes = False
me_cube_037.use_mirror_vertex_groups = False
me_cube_037.update()
me_cube_036 = bpy.data.meshes.new('Cube.036')
me_cube_036.from_pydata([(-16.51, -0.635, 0.0), (-15.88, 1.27, 0.0), (16.51, 0.635, 0.0), (15.87, -1.27, 0.0), (-16.51, -0.635, 2.54), (-15.88, 1.27, 2.54), (16.51, 0.635, 2.54), (15.87, -1.27, 2.54), (-16.51, 0.635, 2.54), (-16.51, 0.635, 0.0), (15.88, 1.27, 2.54), (15.88, 1.27, 0.0), (16.51, -0.635, 2.54), (16.51, -0.635, 0.0), (-15.88, -1.27, 2.54), (-15.88, -1.27, 0.0), (1.908, 1.27, 0.0), (1.27, 0.635, 0.0), (0.6324, 1.27, 0.0), (-0.6324, 1.27, 0.0), (-1.27, 0.635, 0.0), (-1.908, 1.27, 0.0), (-1.908, -1.27, 0.0), (-1.27, -0.635, 0.0), (-0.6324, -1.27, 0.0), (0.6324, -1.27, 0.0), (1.27, -0.635, 0.0), (1.908, -1.27, 0.0), (1.908, 1.27, 2.54), (1.27, 0.635, 2.54), (0.6324, 1.27, 2.54), (-0.6324, 1.27, 2.54), (-1.27, 0.635, 2.54), (-1.908, 1.27, 2.54), (-1.908, -1.27, 2.54), (-1.27, -0.635, 2.54), (-0.6324, -1.27, 2.54), (0.6324, -1.27, 2.54), (1.27, -0.635, 2.54), (1.908, -1.27, 2.54), (3.177, -1.27, 0.0), (3.812, -0.635, 0.0), (4.446, -1.27, 0.0), (3.177, -1.27, 2.54), (3.812, -0.635, 2.54), (4.446, -1.27, 2.54), (3.177, 1.27, 0.0), (3.812, 0.635, 0.0), (4.446, 1.27, 0.0), (3.177, 1.27, 2.54), (3.812, 0.635, 2.54), (4.446, 1.27, 2.54), (-3.177, 1.27, 0.0), (-3.812, 0.635, 0.0), (-4.446, 1.27, 0.0), (-3.177, 1.27, 2.54), (-3.812, 0.635, 2.54), (-4.446, 1.27, 2.54), (-3.177, -1.27, 0.0), (-3.812, -0.635, 0.0), (-4.446, -1.27, 0.0), (-3.177, -1.27, 2.54), (-3.812, -0.635, 2.54), (-4.446, -1.27, 2.54), (5.716, -1.27, 0.0), (6.35, -0.635, 0.0), (6.985, -1.27, 0.0), (5.716, -1.27, 2.54), (6.35, -0.635, 2.54), (6.985, -1.27, 2.54), (5.716, 1.27, 0.0), (6.35, 0.635, 0.0), (6.985, 1.27, 0.0), (5.716, 1.27, 2.54), (6.35, 0.635, 2.54), (6.985, 1.27, 2.54), (-5.716, 1.27, 0.0), (-6.35, 0.635, 0.0), (-6.985, 1.27, 0.0), (-5.716, 1.27, 2.54), (-6.35, 0.635, 2.54), (-6.985, 1.27, 2.54), (-5.716, -1.27, 0.0), (-6.35, -0.635, 0.0), (-6.985, -1.27, 0.0), (-5.716, -1.27, 2.54), (-6.35, -0.635, 2.54), (-6.985, -1.27, 2.54), (-8.255, 1.27, 0.0), (-8.89, 0.635, 0.0), (-9.525, 1.27, 0.0), (-8.255, 1.27, 2.54), (-8.89, 0.635, 2.54), (-9.525, 1.27, 2.54), (-8.255, -1.27, 0.0), (-8.89, -0.635, 0.0), (-9.525, -1.27, 0.0), (-8.255, -1.27, 2.54), (-8.89, -0.635, 2.54), (-9.525, -1.27, 2.54), (8.255, -1.27, 0.0), (8.89, -0.635, 0.0), (9.525, -1.27, 0.0), (8.255, -1.27, 2.54), (8.89, -0.635, 2.54), (9.525, -1.27, 2.54), (8.255, 1.27, 0.0), (8.89, 0.635, 0.0), (9.525, 1.27, 0.0), (8.255, 1.27, 2.54), (8.89, 0.635, 2.54), (9.525, 1.27, 2.54), (-10.8, 1.27, 0.0), (-11.43, 0.635, 0.0), (-12.07, 1.27, 0.0), (-10.8, 1.27, 2.54), (-11.43, 0.635, 2.54), (-12.07, 1.27, 2.54), (-10.8, -1.27, 0.0), (-11.43, -0.635, 0.0), (-12.07, -1.27, 0.0), (-10.8, -1.27, 2.54), (-11.43, -0.635, 2.54), (-12.07, -1.27, 2.54), (10.8, -1.27, 0.0), (11.43, -0.635, 0.0), (12.07, -1.27, 0.0), (10.8, -1.27, 2.54), (11.43, -0.635, 2.54), (12.07, -1.27, 2.54), (10.8, 1.27, 0.0), (11.43, 0.635, 0.0), (12.07, 1.27, 0.0), (10.8, 1.27, 2.54), (11.43, 0.635, 2.54), (12.07, 1.27, 2.54), (-13.34, 1.27, 0.0), (-13.97, 0.635, 0.0), (-14.61, 1.27, 0.0), (13.34, -1.27, 0.0), (13.97, -0.635, 0.0), (14.61, -1.27, 0.0), (-13.34, 1.27, 2.54), (-13.97, 0.635, 2.54), (-14.61, 1.27, 2.54), (13.34, -1.27, 2.54), (13.97, -0.635, 2.54), (14.61, -1.27, 2.54), (13.34, 1.27, 0.0), (13.97, 0.635, 0.0), (14.61, 1.27, 0.0), (-13.34, -1.27, 0.0), (-13.97, -0.635, 0.0), (-14.61, -1.27, 0.0), (13.34, 1.27, 2.54), (13.97, 0.635, 2.54), (14.61, 1.27, 2.54), (-13.34, -1.27, 2.54), (-13.97, -0.635, 2.54), (-14.61, -1.27, 2.54)], [], [(8, 5, 1, 9), (10, 6, 2, 11), (12, 7, 3, 13), (14, 4, 0, 15), (4, 8, 9, 0), (156, 10, 11, 150), (6, 12, 13, 2), (159, 14, 15, 153), (55, 33, 21, 52), (33, 32, 20, 21), (32, 31, 19, 20), (31, 30, 18, 19), (30, 29, 17, 18), (29, 28, 16, 17), (43, 39, 27, 40), (39, 38, 26, 27), (38, 37, 25, 26), (37, 36, 24, 25), (36, 35, 23, 24), (35, 34, 22, 23), (28, 49, 46, 16), (49, 50, 47, 46), (50, 51, 48, 47), (67, 45, 42, 64), (45, 44, 41, 42), (44, 43, 40, 41), (34, 61, 58, 22), (61, 62, 59, 58), (62, 63, 60, 59), (79, 57, 54, 76), (57, 56, 53, 54), (56, 55, 52, 53), (51, 73, 70, 48), (73, 74, 71, 70), (74, 75, 72, 71), (103, 69, 66, 100), (69, 68, 65, 66), (68, 67, 64, 65), (63, 85, 82, 60), (85, 86, 83, 82), (86, 87, 84, 83), (91, 81, 78, 88), (81, 80, 77, 78), (80, 79, 76, 77), (87, 97, 94, 84), (97, 98, 95, 94), (98, 99, 96, 95), (115, 93, 90, 112), (93, 92, 89, 90), (92, 91, 88, 89), (75, 109, 106, 72), (109, 110, 107, 106), (110, 111, 108, 107), (127, 105, 102, 124), (105, 104, 101, 102), (104, 103, 100, 101), (99, 121, 118, 96), (121, 122, 119, 118), (122, 123, 120, 119), (142, 117, 114, 136), (117, 116, 113, 114), (116, 115, 112, 113), (120, 151, 152, 153, 15, 0, 9, 1, 138, 137, 136, 114, 113, 112, 90, 89, 88, 78, 77, 76, 54, 53, 52, 21, 20, 19, 18, 17, 16, 46, 47, 48, 70, 71, 72, 106, 107, 108, 130, 131, 132, 148, 149, 150, 11, 2, 13, 3, 141, 140, 139, 126, 125, 124, 102, 101, 100, 66, 65, 64, 42, 41, 40, 27, 26, 25, 24, 23, 22, 58, 59, 60, 82, 83, 84, 94, 95, 96, 118, 119), (111, 133, 130, 108), (133, 134, 131, 130), (134, 135, 132, 131), (145, 129, 126, 139), (129, 128, 125, 126), (128, 127, 124, 125), (117, 142, 143, 144, 5, 8, 4, 14, 159, 158, 157, 123, 122, 121, 99, 98, 97, 87, 86, 85, 63, 62, 61, 34, 35, 36, 37, 38, 39, 43, 44, 45, 67, 68, 69, 103, 104, 105, 127, 128, 129, 145, 146, 147, 7, 12, 6, 10, 156, 155, 154, 135, 134, 133, 111, 110, 109, 75, 74, 73, 51, 50, 49, 28, 29, 30, 31, 32, 33, 55, 56, 57, 79, 80, 81, 91, 92, 93, 115, 116), (135, 154, 148, 132), (154, 155, 149, 148), (155, 156, 150, 149), (123, 157, 151, 120), (157, 158, 152, 151), (158, 159, 153, 152), (5, 144, 138, 1), (144, 143, 137, 138), (143, 142, 136, 137), (7, 147, 141, 3), (147, 146, 140, 141), (146, 145, 139, 140)])
me_cube_036.materials.append(mat_body)
me_cube_036.use_remesh_preserve_volume = False
me_cube_036.use_remesh_preserve_attributes = False
me_cube_036.use_mirror_vertex_groups = False
me_cube_036.update()
me_cube_035 = bpy.data.meshes.new('Cube.035')
me_cube_035.from_pydata([(-0.32, -0.32, -2.7), (-0.32, 0.32, -2.7), (0.32, 0.32, -2.7), (0.32, -0.32, -2.7), (-0.32, -0.32, 8.24), (-0.32, 0.32, 8.24), (0.32, 0.32, 8.24), (0.32, -0.32, 8.24), (-0.0004789, 0.0004789, 8.54), (0.0001197, -0.0001197, -3.0)], [], [(4, 5, 1, 0), (5, 6, 2, 1), (6, 7, 3, 2), (7, 4, 0, 3), (1, 2, 9), (7, 6, 8), (5, 4, 8), (6, 5, 8), (4, 7, 8), (3, 0, 9), (3, 9, 2), (0, 1, 9)])
me_cube_035.materials.append(mat_pin)
me_cube_035.use_remesh_preserve_volume = False
me_cube_035.use_remesh_preserve_attributes = False
me_cube_035.use_mirror_vertex_groups = False
me_cube_035.update()
me_cube_034 = bpy.data.meshes.new('Cube.034')
me_cube_034.from_pydata([(-0.32, -0.32, -2.7), (-0.32, 0.32, -2.7), (0.32, 0.32, -2.7), (0.32, -0.32, -2.7), (-0.32, -0.32, 8.24), (-0.32, 0.32, 8.24), (0.32, 0.32, 8.24), (0.32, -0.32, 8.24), (-0.0004789, 0.0004789, 8.54), (0.0001197, -0.0001197, -3.0)], [], [(4, 5, 1, 0), (5, 6, 2, 1), (6, 7, 3, 2), (7, 4, 0, 3), (1, 2, 9), (7, 6, 8), (5, 4, 8), (6, 5, 8), (4, 7, 8), (3, 0, 9), (3, 9, 2), (0, 1, 9)])
me_cube_034.materials.append(mat_pin)
me_cube_034.use_remesh_preserve_volume = False
me_cube_034.use_remesh_preserve_attributes = False
me_cube_034.use_mirror_vertex_groups = False
me_cube_034.update()
me_cube_033 = bpy.data.meshes.new('Cube.033')
me_cube_033.from_pydata([(-15.24, -0.635, 0.0), (-14.6, 1.27, 0.0), (15.24, 0.635, 0.0), (14.6, -1.27, 0.0), (-15.24, -0.635, 2.54), (-14.6, 1.27, 2.54), (15.24, 0.635, 2.54), (14.6, -1.27, 2.54), (-15.24, 0.635, 2.54), (-15.24, 0.635, 0.0), (14.6, 1.27, 2.54), (14.6, 1.27, 0.0), (15.24, -0.635, 2.54), (15.24, -0.635, 0.0), (-14.6, -1.27, 2.54), (-14.6, -1.27, 0.0), (0.635, 1.27, 0.0), (-3.338e-08, 0.635, 0.0), (-0.635, 1.27, 0.0), (-0.635, -1.27, 0.0), (-1.256e-07, -0.635, 0.0), (0.635, -1.27, 0.0), (0.635, 1.27, 2.54), (-3.338e-08, 0.635, 2.54), (-0.635, 1.27, 2.54), (-0.635, -1.27, 2.54), (-1.256e-07, -0.635, 2.54), (0.635, -1.27, 2.54), (-1.905, 1.27, 0.0), (-2.54, 0.635, 0.0), (-3.175, 1.27, 0.0), (1.905, -1.27, 0.0), (2.54, -0.635, 0.0), (3.175, -1.27, 0.0), (-1.905, 1.27, 2.54), (-2.54, 0.635, 2.54), (-3.175, 1.27, 2.54), (1.905, -1.27, 2.54), (2.54, -0.635, 2.54), (3.175, -1.27, 2.54), (1.905, 1.27, 0.0), (2.54, 0.635, 0.0), (3.175, 1.27, 0.0), (-1.905, -1.27, 0.0), (-2.54, -0.635, 0.0), (-3.175, -1.27, 0.0), (1.905, 1.27, 2.54), (2.54, 0.635, 2.54), (3.175, 1.27, 2.54), (-1.905, -1.27, 2.54), (-2.54, -0.635, 2.54), (-3.175, -1.27, 2.54), (-4.445, 1.27, 0.0), (-5.08, 0.635, 0.0), (-5.715, 1.27, 0.0), (-4.445, 1.27, 2.54), (-5.08, 0.635, 2.54), (-5.715, 1.27, 2.54), (-4.445, -1.27, 0.0), (-5.08, -0.635, 0.0), (-5.715, -1.27, 0.0), (-4.445, -1.27, 2.54), (-5.08, -0.635, 2.54), (-5.715, -1.27, 2.54), (4.445, -1.27, 0.0), (5.08, -0.635, 0.0), (5.715, -1.27, 0.0), (4.445, -1.27, 2.54), (5.08, -0.635, 2.54), (5.715, -1.27, 2.54), (4.445, 1.27, 0.0), (5.08, 0.635, 0.0), (5.715, 1.27, 0.0), (4.445, 1.27, 2.54), (5.08, 0.635, 2.54), (5.715, 1.27, 2.54), (-6.985, 1.27, 0.0), (-7.62, 0.635, 0.0), (-8.255, 1.27, 0.0), (-6.985, 1.27, 2.54), (-7.62, 0.635, 2.54), (-8.255, 1.27, 2.54), (-6.985, -1.27, 0.0), (-7.62, -0.635, 0.0), (-8.255, -1.27, 0.0), (-6.985, -1.27, 2.54), (-7.62, -0.635, 2.54), (-8.255, -1.27, 2.54), (6.985, -1.27, 0.0), (7.62, -0.635, 0.0), (8.255, -1.27, 0.0), (6.985, -1.27, 2.54), (7.62, -0.635, 2.54), (8.255, -1.27, 2.54), (6.985, 1.27, 0.0), (7.62, 0.635, 0.0), (8.255, 1.27, 0.0), (6.985, 1.27, 2.54), (7.62, 0.635, 2.54), (8.255, 1.27, 2.54), (-9.525, 1.27, 0.0), (-10.16, 0.635, 0.0), (-10.79, 1.27, 0.0), (-9.525, 1.27, 2.54), (-10.16, 0.635, 2.54), (-10.79, 1.27, 2.54), (-9.525, -1.27, 0.0), (-10.16, -0.635, 0.0), (-10.79, -1.27, 0.0), (-9.525, -1.27, 2.54), (-10.16, -0.635, 2.54), (-10.79, -1.27, 2.54), (9.525, -1.27, 0.0), (10.16, -0.635, 0.0), (10.8, -1.27, 0.0), (9.525, -1.27, 2.54), (10.16, -0.635, 2.54), (10.8, -1.27, 2.54), (9.525, 1.27, 0.0), (10.16, 0.635, 0.0), (10.8, 1.27, 0.0), (9.525, 1.27, 2.54), (10.16, 0.635, 2.54), (10.8, 1.27, 2.54), (-12.06, 1.27, 0.0), (-12.7, 0.635, 0.0), (-13.34, 1.27, 0.0), (12.07, -1.27, 0.0), (12.7, -0.635, 0.0), (13.34, -1.27, 0.0), (-12.06, 1.27, 2.54), (-12.7, 0.635, 2.54), (-13.34, 1.27, 2.54), (12.07, -1.27, 2.54), (12.7, -0.635, 2.54), (13.34, -1.27, 2.54), (12.07, 1.27, 0.0), (12.7, 0.635, 0.0), (13.34, 1.27, 0.0), (-12.06, -1.27, 0.0), (-12.7, -0.635, 0.0), (-13.34, -1.27, 0.0), (12.07, 1.27, 2.54), (12.7, 0.635, 2.54), (13.34, 1.27, 2.54), (-12.06, -1.27, 2.54), (-12.7, -0.635, 2.54), (-13.34, -1.27, 2.54)], [], [(8, 5, 1, 9), (10, 6, 2, 11), (12, 7, 3, 13), (14, 4, 0, 15), (4, 8, 9, 0), (144, 10, 11, 138), (6, 12, 13, 2), (147, 14, 15, 141), (34, 24, 18, 28), (24, 23, 17, 18), (23, 22, 16, 17), (37, 27, 21, 31), (27, 26, 20, 21), (26, 25, 19, 20), (22, 46, 40, 16), (46, 47, 41, 40), (47, 48, 42, 41), (25, 49, 43, 19), (49, 50, 44, 43), (50, 51, 45, 44), (55, 36, 30, 52), (36, 35, 29, 30), (35, 34, 28, 29), (67, 39, 33, 64), (39, 38, 32, 33), (38, 37, 31, 32), (51, 61, 58, 45), (61, 62, 59, 58), (62, 63, 60, 59), (79, 57, 54, 76), (57, 56, 53, 54), (56, 55, 52, 53), (48, 73, 70, 42), (73, 74, 71, 70), (74, 75, 72, 71), (91, 69, 66, 88), (69, 68, 65, 66), (68, 67, 64, 65), (63, 85, 82, 60), (85, 86, 83, 82), (86, 87, 84, 83), (103, 81, 78, 100), (81, 80, 77, 78), (80, 79, 76, 77), (75, 97, 94, 72), (97, 98, 95, 94), (98, 99, 96, 95), (115, 93, 90, 112), (93, 92, 89, 90), (92, 91, 88, 89), (87, 109, 106, 84), (109, 110, 107, 106), (110, 111, 108, 107), (130, 105, 102, 124), (105, 104, 101, 102), (104, 103, 100, 101), (108, 139, 140, 141, 15, 0, 9, 1, 126, 125, 124, 102, 101, 100, 78, 77, 76, 54, 53, 52, 30, 29, 28, 18, 17, 16, 40, 41, 42, 70, 71, 72, 94, 95, 96, 118, 119, 120, 136, 137, 138, 11, 2, 13, 3, 129, 128, 127, 114, 113, 112, 90, 89, 88, 66, 65, 64, 33, 32, 31, 21, 20, 19, 43, 44, 45, 58, 59, 60, 82, 83, 84, 106, 107), (99, 121, 118, 96), (121, 122, 119, 118), (122, 123, 120, 119), (133, 117, 114, 127), (117, 116, 113, 114), (116, 115, 112, 113), (105, 130, 131, 132, 5, 8, 4, 14, 147, 146, 145, 111, 110, 109, 87, 86, 85, 63, 62, 61, 51, 50, 49, 25, 26, 27, 37, 38, 39, 67, 68, 69, 91, 92, 93, 115, 116, 117, 133, 134, 135, 7, 12, 6, 10, 144, 143, 142, 123, 122, 121, 99, 98, 97, 75, 74, 73, 48, 47, 46, 22, 23, 24, 34, 35, 36, 55, 56, 57, 79, 80, 81, 103, 104), (123, 142, 136, 120), (142, 143, 137, 136), (143, 144, 138, 137), (111, 145, 139, 108), (145, 146, 140, 139), (146, 147, 141, 140), (5, 132, 126, 1), (132, 131, 125, 126), (131, 130, 124, 125), (7, 135, 129, 3), (135, 134, 128, 129), (134, 133, 127, 128)])
me_cube_033.materials.append(mat_body)
me_cube_033.use_remesh_preserve_volume = False
me_cube_033.use_remesh_preserve_attributes = False
me_cube_033.use_mirror_vertex_groups = False
me_cube_033.update()
me_cube_030 = bpy.data.meshes.new('Cube.030')
me_cube_030.from_pydata([(-0.32, -0.32, -2.7), (-0.32, 0.32, -2.7), (0.32, 0.32, -2.7), (0.32, -0.32, -2.7), (-0.32, -0.32, 8.24), (-0.32, 0.32, 8.24), (0.32, 0.32, 8.24), (0.32, -0.32, 8.24), (-0.0004789, 0.0004789, 8.54), (0.0001197, -0.0001197, -3.0)], [], [(4, 5, 1, 0), (5, 6, 2, 1), (6, 7, 3, 2), (7, 4, 0, 3), (1, 2, 9), (7, 6, 8), (5, 4, 8), (6, 5, 8), (4, 7, 8), (3, 0, 9), (3, 9, 2), (0, 1, 9)])
me_cube_030.materials.append(mat_pin)
me_cube_030.use_remesh_preserve_volume = False
me_cube_030.use_remesh_preserve_attributes = False
me_cube_030.use_mirror_vertex_groups = False
me_cube_030.update()
me_cube_029 = bpy.data.meshes.new('Cube.029')
me_cube_029.from_pydata([(-0.32, -0.32, -2.7), (-0.32, 0.32, -2.7), (0.32, 0.32, -2.7), (0.32, -0.32, -2.7), (-0.32, -0.32, 8.24), (-0.32, 0.32, 8.24), (0.32, 0.32, 8.24), (0.32, -0.32, 8.24), (-0.0004789, 0.0004789, 8.54), (0.0001197, -0.0001197, -3.0)], [], [(4, 5, 1, 0), (5, 6, 2, 1), (6, 7, 3, 2), (7, 4, 0, 3), (1, 2, 9), (7, 6, 8), (5, 4, 8), (6, 5, 8), (4, 7, 8), (3, 0, 9), (3, 9, 2), (0, 1, 9)])
me_cube_029.materials.append(mat_pin)
me_cube_029.use_remesh_preserve_volume = False
me_cube_029.use_remesh_preserve_attributes = False
me_cube_029.use_mirror_vertex_groups = False
me_cube_029.update()
me_cube_028 = bpy.data.meshes.new('Cube.028')
me_cube_028.from_pydata([(-13.97, -0.635, 0.0), (-13.34, 1.27, 0.0), (13.97, 0.635, 0.0), (13.33, -1.27, 0.0), (-13.97, -0.635, 2.54), (-13.34, 1.27, 2.54), (13.97, 0.635, 2.54), (13.33, -1.27, 2.54), (-13.97, 0.635, 2.54), (-13.97, 0.635, 0.0), (13.34, 1.27, 2.54), (13.34, 1.27, 0.0), (13.97, -0.635, 2.54), (13.97, -0.635, 0.0), (-13.34, -1.27, 2.54), (-13.34, -1.27, 0.0), (1.908, 1.27, 0.0), (1.27, 0.635, 0.0), (0.6324, 1.27, 0.0), (-0.6324, 1.27, 0.0), (-1.27, 0.635, 0.0), (-1.908, 1.27, 0.0), (-1.908, -1.27, 0.0), (-1.27, -0.635, 0.0), (-0.6324, -1.27, 0.0), (0.6324, -1.27, 0.0), (1.27, -0.635, 0.0), (1.908, -1.27, 0.0), (1.908, 1.27, 2.54), (1.27, 0.635, 2.54), (0.6324, 1.27, 2.54), (-0.6324, 1.27, 2.54), (-1.27, 0.635, 2.54), (-1.908, 1.27, 2.54), (-1.908, -1.27, 2.54), (-1.27, -0.635, 2.54), (-0.6324, -1.27, 2.54), (0.6324, -1.27, 2.54), (1.27, -0.635, 2.54), (1.908, -1.27, 2.54), (3.177, -1.27, 0.0), (3.812, -0.635, 0.0), (4.446, -1.27, 0.0), (3.177, -1.27, 2.54), (3.812, -0.635, 2.54), (4.446, -1.27, 2.54), (3.177, 1.27, 0.0), (3.812, 0.635, 0.0), (4.446, 1.27, 0.0), (3.177, 1.27, 2.54), (3.812, 0.635, 2.54), (4.446, 1.27, 2.54), (-3.177, 1.27, 0.0), (-3.812, 0.635, 0.0), (-4.446, 1.27, 0.0), (-3.177, 1.27, 2.54), (-3.812, 0.635, 2.54), (-4.446, 1.27, 2.54), (-3.177, -1.27, 0.0), (-3.812, -0.635, 0.0), (-4.446, -1.27, 0.0), (-3.177, -1.27, 2.54), (-3.812, -0.635, 2.54), (-4.446, -1.27, 2.54), (5.716, -1.27, 0.0), (6.35, -0.635, 0.0), (6.985, -1.27, 0.0), (5.716, -1.27, 2.54), (6.35, -0.635, 2.54), (6.985, -1.27, 2.54), (5.716, 1.27, 0.0), (6.35, 0.635, 0.0), (6.985, 1.27, 0.0), (5.716, 1.27, 2.54), (6.35, 0.635, 2.54), (6.985, 1.27, 2.54), (-5.716, 1.27, 0.0), (-6.35, 0.635, 0.0), (-6.985, 1.27, 0.0), (-5.716, 1.27, 2.54), (-6.35, 0.635, 2.54), (-6.985, 1.27, 2.54), (-5.716, -1.27, 0.0), (-6.35, -0.635, 0.0), (-6.985, -1.27, 0.0), (-5.716, -1.27, 2.54), (-6.35, -0.635, 2.54), (-6.985, -1.27, 2.54), (-8.255, 1.27, 0.0), (-8.89, 0.635, 0.0), (-9.525, 1.27, 0.0), (-8.255, 1.27, 2.54), (-8.89, 0.635, 2.54), (-9.525, 1.27, 2.54), (-8.255, -1.27, 0.0), (-8.89, -0.635, 0.0), (-9.525, -1.27, 0.0), (-8.255, -1.27, 2.54), (-8.89, -0.635, 2.54), (-9.525, -1.27, 2.54), (8.255, -1.27, 0.0), (8.89, -0.635, 0.0), (9.525, -1.27, 0.0), (8.255, -1.27, 2.54), (8.89, -0.635, 2.54), (9.525, -1.27, 2.54), (8.255, 1.27, 0.0), (8.89, 0.635, 0.0), (9.525, 1.27, 0.0), (8.255, 1.27, 2.54), (8.89, 0.635, 2.54), (9.525, 1.27, 2.54), (-10.8, 1.27, 0.0), (-11.43, 0.635, 0.0), (-12.07, 1.27, 0.0), (-10.8, 1.27, 2.54), (-11.43, 0.635, 2.54), (-12.07, 1.27, 2.54), (-10.8, -1.27, 0.0), (-11.43, -0.635, 0.0), (-12.07, -1.27, 0.0), (-10.8, -1.27, 2.54), (-11.43, -0.635, 2.54), (-12.07, -1.27, 2.54), (10.8, -1.27, 0.0), (11.43, -0.635, 0.0), (12.07, -1.27, 0.0), (10.8, -1.27, 2.54), (11.43, -0.635, 2.54), (12.07, -1.27, 2.54), (10.8, 1.27, 0.0), (11.43, 0.635, 0.0), (12.07, 1.27, 0.0), (10.8, 1.27, 2.54), (11.43, 0.635, 2.54), (12.07, 1.27, 2.54)], [], [(8, 5, 1, 9), (10, 6, 2, 11), (12, 7, 3, 13), (14, 4, 0, 15), (4, 8, 9, 0), (135, 10, 11, 132), (6, 12, 13, 2), (123, 14, 15, 120), (55, 33, 21, 52), (33, 32, 20, 21), (32, 31, 19, 20), (31, 30, 18, 19), (30, 29, 17, 18), (29, 28, 16, 17), (43, 39, 27, 40), (39, 38, 26, 27), (38, 37, 25, 26), (37, 36, 24, 25), (36, 35, 23, 24), (35, 34, 22, 23), (28, 49, 46, 16), (49, 50, 47, 46), (50, 51, 48, 47), (67, 45, 42, 64), (45, 44, 41, 42), (44, 43, 40, 41), (34, 61, 58, 22), (61, 62, 59, 58), (62, 63, 60, 59), (79, 57, 54, 76), (57, 56, 53, 54), (56, 55, 52, 53), (51, 73, 70, 48), (73, 74, 71, 70), (74, 75, 72, 71), (103, 69, 66, 100), (69, 68, 65, 66), (68, 67, 64, 65), (63, 85, 82, 60), (85, 86, 83, 82), (86, 87, 84, 83), (91, 81, 78, 88), (81, 80, 77, 78), (80, 79, 76, 77), (87, 97, 94, 84), (97, 98, 95, 94), (98, 99, 96, 95), (115, 93, 90, 112), (93, 92, 89, 90), (92, 91, 88, 89), (75, 109, 106, 72), (109, 110, 107, 106), (110, 111, 108, 107), (127, 105, 102, 124), (105, 104, 101, 102), (104, 103, 100, 101), (99, 121, 118, 96), (121, 122, 119, 118), (122, 123, 120, 119), (5, 117, 114, 1), (117, 116, 113, 114), (116, 115, 112, 113), (120, 15, 0, 9, 1, 114, 113, 112, 90, 89, 88, 78, 77, 76, 54, 53, 52, 21, 20, 19, 18, 17, 16, 46, 47, 48, 70, 71, 72, 106, 107, 108, 130, 131, 132, 11, 2, 13, 3, 126, 125, 124, 102, 101, 100, 66, 65, 64, 42, 41, 40, 27, 26, 25, 24, 23, 22, 58, 59, 60, 82, 83, 84, 94, 95, 96, 118, 119), (111, 133, 130, 108), (133, 134, 131, 130), (134, 135, 132, 131), (7, 129, 126, 3), (129, 128, 125, 126), (128, 127, 124, 125), (117, 5, 8, 4, 14, 123, 122, 121, 99, 98, 97, 87, 86, 85, 63, 62, 61, 34, 35, 36, 37, 38, 39, 43, 44, 45, 67, 68, 69, 103, 104, 105, 127, 128, 129, 7, 12, 6, 10, 135, 134, 133, 111, 110, 109, 75, 74, 73, 51, 50, 49, 28, 29, 30, 31, 32, 33, 55, 56, 57, 79, 80, 81, 91, 92, 93, 115, 116)])
me_cube_028.materials.append(mat_body)
me_cube_028.use_remesh_preserve_volume = False
me_cube_028.use_remesh_preserve_attributes = False
me_cube_028.use_mirror_vertex_groups = False
me_cube_028.update()
me_cube_027 = bpy.data.meshes.new('Cube.027')
me_cube_027.from_pydata([(-0.32, -0.32, -2.7), (-0.32, 0.32, -2.7), (0.32, 0.32, -2.7), (0.32, -0.32, -2.7), (-0.32, -0.32, 8.24), (-0.32, 0.32, 8.24), (0.32, 0.32, 8.24), (0.32, -0.32, 8.24), (-0.0004789, 0.0004789, 8.54), (0.0001197, -0.0001197, -3.0)], [], [(4, 5, 1, 0), (5, 6, 2, 1), (6, 7, 3, 2), (7, 4, 0, 3), (1, 2, 9), (7, 6, 8), (5, 4, 8), (6, 5, 8), (4, 7, 8), (3, 0, 9), (3, 9, 2), (0, 1, 9)])
me_cube_027.materials.append(mat_pin)
me_cube_027.use_remesh_preserve_volume = False
me_cube_027.use_remesh_preserve_attributes = False
me_cube_027.use_mirror_vertex_groups = False
me_cube_027.update()
me_cube_026 = bpy.data.meshes.new('Cube.026')
me_cube_026.from_pydata([(-0.32, -0.32, -2.7), (-0.32, 0.32, -2.7), (0.32, 0.32, -2.7), (0.32, -0.32, -2.7), (-0.32, -0.32, 8.24), (-0.32, 0.32, 8.24), (0.32, 0.32, 8.24), (0.32, -0.32, 8.24), (-0.0004789, 0.0004789, 8.54), (0.0001197, -0.0001197, -3.0)], [], [(4, 5, 1, 0), (5, 6, 2, 1), (6, 7, 3, 2), (7, 4, 0, 3), (1, 2, 9), (7, 6, 8), (5, 4, 8), (6, 5, 8), (4, 7, 8), (3, 0, 9), (3, 9, 2), (0, 1, 9)])
me_cube_026.materials.append(mat_pin)
me_cube_026.use_remesh_preserve_volume = False
me_cube_026.use_remesh_preserve_attributes = False
me_cube_026.use_mirror_vertex_groups = False
me_cube_026.update()
me_cube_025 = bpy.data.meshes.new('Cube.025')
me_cube_025.from_pydata([(-0.32, -0.32, -2.7), (-0.32, 0.32, -2.7), (0.32, 0.32, -2.7), (0.32, -0.32, -2.7), (-0.32, -0.32, 8.24), (-0.32, 0.32, 8.24), (0.32, 0.32, 8.24), (0.32, -0.32, 8.24), (-0.0004789, 0.0004789, 8.54), (0.0001197, -0.0001197, -3.0)], [], [(4, 5, 1, 0), (5, 6, 2, 1), (6, 7, 3, 2), (7, 4, 0, 3), (1, 2, 9), (7, 6, 8), (5, 4, 8), (6, 5, 8), (4, 7, 8), (3, 0, 9), (3, 9, 2), (0, 1, 9)])
me_cube_025.materials.append(mat_pin)
me_cube_025.use_remesh_preserve_volume = False
me_cube_025.use_remesh_preserve_attributes = False
me_cube_025.use_mirror_vertex_groups = False
me_cube_025.update()
me_cube_024 = bpy.data.meshes.new('Cube.024')
me_cube_024.from_pydata([(-0.32, -0.32, -2.7), (-0.32, 0.32, -2.7), (0.32, 0.32, -2.7), (0.32, -0.32, -2.7), (-0.32, -0.32, 8.24), (-0.32, 0.32, 8.24), (0.32, 0.32, 8.24), (0.32, -0.32, 8.24), (-0.0004789, 0.0004789, 8.54), (0.0001197, -0.0001197, -3.0)], [], [(4, 5, 1, 0), (5, 6, 2, 1), (6, 7, 3, 2), (7, 4, 0, 3), (1, 2, 9), (7, 6, 8), (5, 4, 8), (6, 5, 8), (4, 7, 8), (3, 0, 9), (3, 9, 2), (0, 1, 9)])
me_cube_024.materials.append(mat_pin)
me_cube_024.use_remesh_preserve_volume = False
me_cube_024.use_remesh_preserve_attributes = False
me_cube_024.use_mirror_vertex_groups = False
me_cube_024.update()
me_cube_023 = bpy.data.meshes.new('Cube.023')
me_cube_023.from_pydata([(-11.43, -0.635, 0.0), (-10.8, 1.27, 0.0), (11.43, 0.635, 0.0), (10.79, -1.27, 0.0), (-11.43, -0.635, 2.54), (-10.8, 1.27, 2.54), (11.43, 0.635, 2.54), (10.79, -1.27, 2.54), (-11.43, 0.635, 2.54), (-11.43, 0.635, 0.0), (10.8, 1.27, 2.54), (10.8, 1.27, 0.0), (11.43, -0.635, 2.54), (11.43, -0.635, 0.0), (-10.8, -1.27, 2.54), (-10.8, -1.27, 0.0), (1.908, 1.27, 0.0), (1.27, 0.635, 0.0), (0.6324, 1.27, 0.0), (-0.6324, 1.27, 0.0), (-1.27, 0.635, 0.0), (-1.908, 1.27, 0.0), (-1.908, -1.27, 0.0), (-1.27, -0.635, 0.0), (-0.6324, -1.27, 0.0), (0.6324, -1.27, 0.0), (1.27, -0.635, 0.0), (1.908, -1.27, 0.0), (1.908, 1.27, 2.54), (1.27, 0.635, 2.54), (0.6324, 1.27, 2.54), (-0.6324, 1.27, 2.54), (-1.27, 0.635, 2.54), (-1.908, 1.27, 2.54), (-1.908, -1.27, 2.54), (-1.27, -0.635, 2.54), (-0.6324, -1.27, 2.54), (0.6324, -1.27, 2.54), (1.27, -0.635, 2.54), (1.908, -1.27, 2.54), (3.177, -1.27, 0.0), (3.812, -0.635, 0.0), (4.446, -1.27, 0.0), (3.177, -1.27, 2.54), (3.812, -0.635, 2.54), (4.446, -1.27, 2.54), (3.177, 1.27, 0.0), (3.812, 0.635, 0.0), (4.446, 1.27, 0.0), (3.177, 1.27, 2.54), (3.812, 0.635, 2.54), (4.446, 1.27, 2.54), (-3.177, 1.27, 0.0), (-3.812, 0.635, 0.0), (-4.446, 1.27, 0.0), (-3.177, 1.27, 2.54), (-3.812, 0.635, 2.54), (-4.446, 1.27, 2.54), (-3.177, -1.27, 0.0), (-3.812, -0.635, 0.0), (-4.446, -1.27, 0.0), (-3.177, -1.27, 2.54), (-3.812, -0.635, 2.54), (-4.446, -1.27, 2.54), (5.716, -1.27, 0.0), (6.35, -0.635, 0.0), (6.985, -1.27, 0.0), (5.716, -1.27, 2.54), (6.35, -0.635, 2.54), (6.985, -1.27, 2.54), (5.716, 1.27, 0.0), (6.35, 0.635, 0.0), (6.985, 1.27, 0.0), (5.716, 1.27, 2.54), (6.35, 0.635, 2.54), (6.985, 1.27, 2.54), (-5.716, 1.27, 0.0), (-6.35, 0.635, 0.0), (-6.985, 1.27, 0.0), (-5.716, 1.27, 2.54), (-6.35, 0.635, 2.54), (-6.985, 1.27, 2.54), (-5.716, -1.27, 0.0), (-6.35, -0.635, 0.0), (-6.985, -1.27, 0.0), (-5.716, -1.27, 2.54), (-6.35, -0.635, 2.54), (-6.985, -1.27, 2.54), (-8.255, 1.27, 0.0), (-8.89, 0.635, 0.0), (-9.525, 1.27, 0.0), (-8.255, 1.27, 2.54), (-8.89, 0.635, 2.54), (-9.525, 1.27, 2.54), (-8.255, -1.27, 0.0), (-8.89, -0.635, 0.0), (-9.525, -1.27, 0.0), (-8.255, -1.27, 2.54), (-8.89, -0.635, 2.54), (-9.525, -1.27, 2.54), (8.255, -1.27, 0.0), (8.89, -0.635, 0.0), (9.525, -1.27, 0.0), (8.255, -1.27, 2.54), (8.89, -0.635, 2.54), (9.525, -1.27, 2.54), (8.255, 1.27, 0.0), (8.89, 0.635, 0.0), (9.525, 1.27, 0.0), (8.255, 1.27, 2.54), (8.89, 0.635, 2.54), (9.525, 1.27, 2.54)], [], [(8, 5, 1, 9), (10, 6, 2, 11), (12, 7, 3, 13), (14, 4, 0, 15), (4, 8, 9, 0), (111, 10, 11, 108), (6, 12, 13, 2), (99, 14, 15, 96), (55, 33, 21, 52), (33, 32, 20, 21), (32, 31, 19, 20), (31, 30, 18, 19), (30, 29, 17, 18), (29, 28, 16, 17), (43, 39, 27, 40), (39, 38, 26, 27), (38, 37, 25, 26), (37, 36, 24, 25), (36, 35, 23, 24), (35, 34, 22, 23), (28, 49, 46, 16), (49, 50, 47, 46), (50, 51, 48, 47), (67, 45, 42, 64), (45, 44, 41, 42), (44, 43, 40, 41), (34, 61, 58, 22), (61, 62, 59, 58), (62, 63, 60, 59), (79, 57, 54, 76), (57, 56, 53, 54), (56, 55, 52, 53), (51, 73, 70, 48), (73, 74, 71, 70), (74, 75, 72, 71), (103, 69, 66, 100), (69, 68, 65, 66), (68, 67, 64, 65), (63, 85, 82, 60), (85, 86, 83, 82), (86, 87, 84, 83), (91, 81, 78, 88), (81, 80, 77, 78), (80, 79, 76, 77), (87, 97, 94, 84), (97, 98, 95, 94), (98, 99, 96, 95), (5, 93, 90, 1), (93, 92, 89, 90), (92, 91, 88, 89), (96, 15, 0, 9, 1, 90, 89, 88, 78, 77, 76, 54, 53, 52, 21, 20, 19, 18, 17, 16, 46, 47, 48, 70, 71, 72, 106, 107, 108, 11, 2, 13, 3, 102, 101, 100, 66, 65, 64, 42, 41, 40, 27, 26, 25, 24, 23, 22, 58, 59, 60, 82, 83, 84, 94, 95), (75, 109, 106, 72), (109, 110, 107, 106), (110, 111, 108, 107), (7, 105, 102, 3), (105, 104, 101, 102), (104, 103, 100, 101), (93, 5, 8, 4, 14, 99, 98, 97, 87, 86, 85, 63, 62, 61, 34, 35, 36, 37, 38, 39, 43, 44, 45, 67, 68, 69, 103, 104, 105, 7, 12, 6, 10, 111, 110, 109, 75, 74, 73, 51, 50, 49, 28, 29, 30, 31, 32, 33, 55, 56, 57, 79, 80, 81, 91, 92)])
me_cube_023.materials.append(mat_body)
me_cube_023.use_remesh_preserve_volume = False
me_cube_023.use_remesh_preserve_attributes = False
me_cube_023.use_mirror_vertex_groups = False
me_cube_023.update()
me_cube_022 = bpy.data.meshes.new('Cube.022')
me_cube_022.from_pydata([(-0.32, -0.32, -2.7), (-0.32, 0.32, -2.7), (0.32, 0.32, -2.7), (0.32, -0.32, -2.7), (-0.32, -0.32, 8.24), (-0.32, 0.32, 8.24), (0.32, 0.32, 8.24), (0.32, -0.32, 8.24), (-0.0004789, 0.0004789, 8.54), (0.0001197, -0.0001197, -3.0)], [], [(4, 5, 1, 0), (5, 6, 2, 1), (6, 7, 3, 2), (7, 4, 0, 3), (1, 2, 9), (7, 6, 8), (5, 4, 8), (6, 5, 8), (4, 7, 8), (3, 0, 9), (3, 9, 2), (0, 1, 9)])
me_cube_022.materials.append(mat_pin)
me_cube_022.use_remesh_preserve_volume = False
me_cube_022.use_remesh_preserve_attributes = False
me_cube_022.use_mirror_vertex_groups = False
me_cube_022.update()
me_cube_021 = bpy.data.meshes.new('Cube.021')
me_cube_021.from_pydata([(-0.32, -0.32, -2.7), (-0.32, 0.32, -2.7), (0.32, 0.32, -2.7), (0.32, -0.32, -2.7), (-0.32, -0.32, 8.24), (-0.32, 0.32, 8.24), (0.32, 0.32, 8.24), (0.32, -0.32, 8.24), (-0.0004789, 0.0004789, 8.54), (0.0001197, -0.0001197, -3.0)], [], [(4, 5, 1, 0), (5, 6, 2, 1), (6, 7, 3, 2), (7, 4, 0, 3), (1, 2, 9), (7, 6, 8), (5, 4, 8), (6, 5, 8), (4, 7, 8), (3, 0, 9), (3, 9, 2), (0, 1, 9)])
me_cube_021.materials.append(mat_pin)
me_cube_021.use_remesh_preserve_volume = False
me_cube_021.use_remesh_preserve_attributes = False
me_cube_021.use_mirror_vertex_groups = False
me_cube_021.update()
me_cube_020 = bpy.data.meshes.new('Cube.020')
me_cube_020.from_pydata([(-12.7, -0.635, 0.0), (-12.06, 1.27, 0.0), (12.7, 0.635, 0.0), (12.06, -1.27, 0.0), (-12.7, -0.635, 2.54), (-12.06, 1.27, 2.54), (12.7, 0.635, 2.54), (12.06, -1.27, 2.54), (-12.7, 0.635, 2.54), (-12.7, 0.635, 0.0), (12.06, 1.27, 2.54), (12.06, 1.27, 0.0), (12.7, -0.635, 2.54), (12.7, -0.635, 0.0), (-12.06, -1.27, 2.54), (-12.06, -1.27, 0.0), (0.635, 1.27, 0.0), (-3.338e-08, 0.635, 0.0), (-0.635, 1.27, 0.0), (-0.635, -1.27, 0.0), (-1.256e-07, -0.635, 0.0), (0.635, -1.27, 0.0), (0.635, 1.27, 2.54), (-3.338e-08, 0.635, 2.54), (-0.635, 1.27, 2.54), (-0.635, -1.27, 2.54), (-1.256e-07, -0.635, 2.54), (0.635, -1.27, 2.54), (-1.905, 1.27, 0.0), (-2.54, 0.635, 0.0), (-3.175, 1.27, 0.0), (1.905, -1.27, 0.0), (2.54, -0.635, 0.0), (3.175, -1.27, 0.0), (-1.905, 1.27, 2.54), (-2.54, 0.635, 2.54), (-3.175, 1.27, 2.54), (1.905, -1.27, 2.54), (2.54, -0.635, 2.54), (3.175, -1.27, 2.54), (1.905, 1.27, 0.0), (2.54, 0.635, 0.0), (3.175, 1.27, 0.0), (-1.905, -1.27, 0.0), (-2.54, -0.635, 0.0), (-3.175, -1.27, 0.0), (1.905, 1.27, 2.54), (2.54, 0.635, 2.54), (3.175, 1.27, 2.54), (-1.905, -1.27, 2.54), (-2.54, -0.635, 2.54), (-3.175, -1.27, 2.54), (-4.445, 1.27, 0.0), (-5.08, 0.635, 0.0), (-5.715, 1.27, 0.0), (-4.445, 1.27, 2.54), (-5.08, 0.635, 2.54), (-5.715, 1.27, 2.54), (-4.445, -1.27, 0.0), (-5.08, -0.635, 0.0), (-5.715, -1.27, 0.0), (-4.445, -1.27, 2.54), (-5.08, -0.635, 2.54), (-5.715, -1.27, 2.54), (4.445, -1.27, 0.0), (5.08, -0.635, 0.0), (5.715, -1.27, 0.0), (4.445, -1.27, 2.54), (5.08, -0.635, 2.54), (5.715, -1.27, 2.54), (4.445, 1.27, 0.0), (5.08, 0.635, 0.0), (5.715, 1.27, 0.0), (4.445, 1.27, 2.54), (5.08, 0.635, 2.54), (5.715, 1.27, 2.54), (-6.985, 1.27, 0.0), (-7.62, 0.635, 0.0), (-8.255, 1.27, 0.0), (-6.985, 1.27, 2.54), (-7.62, 0.635, 2.54), (-8.255, 1.27, 2.54), (-6.985, -1.27, 0.0), (-7.62, -0.635, 0.0), (-8.255, -1.27, 0.0), (-6.985, -1.27, 2.54), (-7.62, -0.635, 2.54), (-8.255, -1.27, 2.54), (6.985, -1.27, 0.0), (7.62, -0.635, 0.0), (8.255, -1.27, 0.0), (6.985, -1.27, 2.54), (7.62, -0.635, 2.54), (8.255, -1.27, 2.54), (6.985, 1.27, 0.0), (7.62, 0.635, 0.0), (8.255, 1.27, 0.0), (6.985, 1.27, 2.54), (7.62, 0.635, 2.54), (8.255, 1.27, 2.54), (-9.525, 1.27, 0.0), (-10.16, 0.635, 0.0), (-10.79, 1.27, 0.0), (-9.525, 1.27, 2.54), (-10.16, 0.635, 2.54), (-10.79, 1.27, 2.54), (-9.525, -1.27, 0.0), (-10.16, -0.635, 0.0), (-10.79, -1.27, 0.0), (-9.525, -1.27, 2.54), (-10.16, -0.635, 2.54), (-10.79, -1.27, 2.54), (9.525, -1.27, 0.0), (10.16, -0.635, 0.0), (10.8, -1.27, 0.0), (9.525, -1.27, 2.54), (10.16, -0.635, 2.54), (10.8, -1.27, 2.54), (9.525, 1.27, 0.0), (10.16, 0.635, 0.0), (10.8, 1.27, 0.0), (9.525, 1.27, 2.54), (10.16, 0.635, 2.54), (10.8, 1.27, 2.54)], [], [(8, 5, 1, 9), (10, 6, 2, 11), (12, 7, 3, 13), (14, 4, 0, 15), (4, 8, 9, 0), (123, 10, 11, 120), (6, 12, 13, 2), (111, 14, 15, 108), (34, 24, 18, 28), (24, 23, 17, 18), (23, 22, 16, 17), (37, 27, 21, 31), (27, 26, 20, 21), (26, 25, 19, 20), (22, 46, 40, 16), (46, 47, 41, 40), (47, 48, 42, 41), (25, 49, 43, 19), (49, 50, 44, 43), (50, 51, 45, 44), (55, 36, 30, 52), (36, 35, 29, 30), (35, 34, 28, 29), (67, 39, 33, 64), (39, 38, 32, 33), (38, 37, 31, 32), (51, 61, 58, 45), (61, 62, 59, 58), (62, 63, 60, 59), (79, 57, 54, 76), (57, 56, 53, 54), (56, 55, 52, 53), (48, 73, 70, 42), (73, 74, 71, 70), (74, 75, 72, 71), (91, 69, 66, 88), (69, 68, 65, 66), (68, 67, 64, 65), (63, 85, 82, 60), (85, 86, 83, 82), (86, 87, 84, 83), (103, 81, 78, 100), (81, 80, 77, 78), (80, 79, 76, 77), (75, 97, 94, 72), (97, 98, 95, 94), (98, 99, 96, 95), (115, 93, 90, 112), (93, 92, 89, 90), (92, 91, 88, 89), (87, 109, 106, 84), (109, 110, 107, 106), (110, 111, 108, 107), (5, 105, 102, 1), (105, 104, 101, 102), (104, 103, 100, 101), (108, 15, 0, 9, 1, 102, 101, 100, 78, 77, 76, 54, 53, 52, 30, 29, 28, 18, 17, 16, 40, 41, 42, 70, 71, 72, 94, 95, 96, 118, 119, 120, 11, 2, 13, 3, 114, 113, 112, 90, 89, 88, 66, 65, 64, 33, 32, 31, 21, 20, 19, 43, 44, 45, 58, 59, 60, 82, 83, 84, 106, 107), (99, 121, 118, 96), (121, 122, 119, 118), (122, 123, 120, 119), (7, 117, 114, 3), (117, 116, 113, 114), (116, 115, 112, 113), (105, 5, 8, 4, 14, 111, 110, 109, 87, 86, 85, 63, 62, 61, 51, 50, 49, 25, 26, 27, 37, 38, 39, 67, 68, 69, 91, 92, 93, 115, 116, 117, 7, 12, 6, 10, 123, 122, 121, 99, 98, 97, 75, 74, 73, 48, 47, 46, 22, 23, 24, 34, 35, 36, 55, 56, 57, 79, 80, 81, 103, 104)])
me_cube_020.materials.append(mat_body)
me_cube_020.use_remesh_preserve_volume = False
me_cube_020.use_remesh_preserve_attributes = False
me_cube_020.use_mirror_vertex_groups = False
me_cube_020.update()
me_cube_019 = bpy.data.meshes.new('Cube.019')
me_cube_019.from_pydata([(-0.32, -0.32, -2.7), (-0.32, 0.32, -2.7), (0.32, 0.32, -2.7), (0.32, -0.32, -2.7), (-0.32, -0.32, 8.24), (-0.32, 0.32, 8.24), (0.32, 0.32, 8.24), (0.32, -0.32, 8.24), (-0.0004789, 0.0004789, 8.54), (0.0001197, -0.0001197, -3.0)], [], [(4, 5, 1, 0), (5, 6, 2, 1), (6, 7, 3, 2), (7, 4, 0, 3), (1, 2, 9), (7, 6, 8), (5, 4, 8), (6, 5, 8), (4, 7, 8), (3, 0, 9), (3, 9, 2), (0, 1, 9)])
me_cube_019.materials.append(mat_pin)
me_cube_019.use_remesh_preserve_volume = False
me_cube_019.use_remesh_preserve_attributes = False
me_cube_019.use_mirror_vertex_groups = False
me_cube_019.update()
me_cube_018 = bpy.data.meshes.new('Cube.018')
me_cube_018.from_pydata([(-0.32, -0.32, -2.7), (-0.32, 0.32, -2.7), (0.32, 0.32, -2.7), (0.32, -0.32, -2.7), (-0.32, -0.32, 8.24), (-0.32, 0.32, 8.24), (0.32, 0.32, 8.24), (0.32, -0.32, 8.24), (-0.0004789, 0.0004789, 8.54), (0.0001197, -0.0001197, -3.0)], [], [(4, 5, 1, 0), (5, 6, 2, 1), (6, 7, 3, 2), (7, 4, 0, 3), (1, 2, 9), (7, 6, 8), (5, 4, 8), (6, 5, 8), (4, 7, 8), (3, 0, 9), (3, 9, 2), (0, 1, 9)])
me_cube_018.materials.append(mat_pin)
me_cube_018.use_remesh_preserve_volume = False
me_cube_018.use_remesh_preserve_attributes = False
me_cube_018.use_mirror_vertex_groups = False
me_cube_018.update()
me_cube_017 = bpy.data.meshes.new('Cube.017')
me_cube_017.from_pydata([(-8.89, -0.635, 0.0), (-8.255, 1.27, 0.0), (8.89, 0.635, 0.0), (8.255, -1.27, 0.0), (-8.89, -0.635, 2.54), (-8.255, 1.27, 2.54), (8.89, 0.635, 2.54), (8.255, -1.27, 2.54), (-8.89, 0.635, 2.54), (-8.89, 0.635, 0.0), (8.255, 1.27, 2.54), (8.255, 1.27, 0.0), (8.89, -0.635, 2.54), (8.89, -0.635, 0.0), (-8.255, -1.27, 2.54), (-8.255, -1.27, 0.0), (1.908, 1.27, 0.0), (1.27, 0.635, 0.0), (0.6324, 1.27, 0.0), (-0.6324, 1.27, 0.0), (-1.27, 0.635, 0.0), (-1.908, 1.27, 0.0), (-1.908, -1.27, 0.0), (-1.27, -0.635, 0.0), (-0.6324, -1.27, 0.0), (0.6324, -1.27, 0.0), (1.27, -0.635, 0.0), (1.908, -1.27, 0.0), (1.908, 1.27, 2.54), (1.27, 0.635, 2.54), (0.6324, 1.27, 2.54), (-0.6324, 1.27, 2.54), (-1.27, 0.635, 2.54), (-1.908, 1.27, 2.54), (-1.908, -1.27, 2.54), (-1.27, -0.635, 2.54), (-0.6324, -1.27, 2.54), (0.6324, -1.27, 2.54), (1.27, -0.635, 2.54), (1.908, -1.27, 2.54), (3.177, -1.27, 0.0), (3.812, -0.635, 0.0), (4.446, -1.27, 0.0), (3.177, -1.27, 2.54), (3.812, -0.635, 2.54), (4.446, -1.27, 2.54), (3.177, 1.27, 0.0), (3.812, 0.635, 0.0), (4.446, 1.27, 0.0), (3.177, 1.27, 2.54), (3.812, 0.635, 2.54), (4.446, 1.27, 2.54), (-3.177, 1.27, 0.0), (-3.812, 0.635, 0.0), (-4.446, 1.27, 0.0), (-3.177, 1.27, 2.54), (-3.812, 0.635, 2.54), (-4.446, 1.27, 2.54), (-3.177, -1.27, 0.0), (-3.812, -0.635, 0.0), (-4.446, -1.27, 0.0), (-3.177, -1.27, 2.54), (-3.812, -0.635, 2.54), (-4.446, -1.27, 2.54), (5.716, -1.27, 0.0), (6.35, -0.635, 0.0), (6.985, -1.27, 0.0), (5.716, -1.27, 2.54), (6.35, -0.635, 2.54), (6.985, -1.27, 2.54), (5.716, 1.27, 0.0), (6.35, 0.635, 0.0), (6.985, 1.27, 0.0), (5.716, 1.27, 2.54), (6.35, 0.635, 2.54), (6.985, 1.27, 2.54), (-5.716, 1.27, 0.0), (-6.35, 0.635, 0.0), (-6.985, 1.27, 0.0), (-5.716, 1.27, 2.54), (-6.35, 0.635, 2.54), (-6.985, 1.27, 2.54), (-5.716, -1.27, 0.0), (-6.35, -0.635, 0.0), (-6.985, -1.27, 0.0), (-5.716, -1.27, 2.54), (-6.35, -0.635, 2.54), (-6.985, -1.27, 2.54)], [], [(8, 5, 1, 9), (10, 6, 2, 11), (12, 7, 3, 13), (14, 4, 0, 15), (4, 8, 9, 0), (75, 10, 11, 72), (6, 12, 13, 2), (87, 14, 15, 84), (55, 33, 21, 52), (33, 32, 20, 21), (32, 31, 19, 20), (31, 30, 18, 19), (30, 29, 17, 18), (29, 28, 16, 17), (43, 39, 27, 40), (39, 38, 26, 27), (38, 37, 25, 26), (37, 36, 24, 25), (36, 35, 23, 24), (35, 34, 22, 23), (28, 49, 46, 16), (49, 50, 47, 46), (50, 51, 48, 47), (67, 45, 42, 64), (45, 44, 41, 42), (44, 43, 40, 41), (34, 61, 58, 22), (61, 62, 59, 58), (62, 63, 60, 59), (79, 57, 54, 76), (57, 56, 53, 54), (56, 55, 52, 53), (51, 73, 70, 48), (73, 74, 71, 70), (74, 75, 72, 71), (7, 69, 66, 3), (69, 68, 65, 66), (68, 67, 64, 65), (72, 11, 2, 13, 3, 66, 65, 64, 42, 41, 40, 27, 26, 25, 24, 23, 22, 58, 59, 60, 82, 83, 84, 15, 0, 9, 1, 78, 77, 76, 54, 53, 52, 21, 20, 19, 18, 17, 16, 46, 47, 48, 70, 71), (63, 85, 82, 60), (85, 86, 83, 82), (86, 87, 84, 83), (5, 81, 78, 1), (81, 80, 77, 78), (80, 79, 76, 77), (69, 7, 12, 6, 10, 75, 74, 73, 51, 50, 49, 28, 29, 30, 31, 32, 33, 55, 56, 57, 79, 80, 81, 5, 8, 4, 14, 87, 86, 85, 63, 62, 61, 34, 35, 36, 37, 38, 39, 43, 44, 45, 67, 68)])
me_cube_017.materials.append(mat_body)
me_cube_017.use_remesh_preserve_volume = False
me_cube_017.use_remesh_preserve_attributes = False
me_cube_017.use_mirror_vertex_groups = False
me_cube_017.update()
me_cube_016 = bpy.data.meshes.new('Cube.016')
me_cube_016.from_pydata([(-0.32, -0.32, -2.7), (-0.32, 0.32, -2.7), (0.32, 0.32, -2.7), (0.32, -0.32, -2.7), (-0.32, -0.32, 8.24), (-0.32, 0.32, 8.24), (0.32, 0.32, 8.24), (0.32, -0.32, 8.24), (-0.0004789, 0.0004789, 8.54), (0.0001197, -0.0001197, -3.0)], [], [(4, 5, 1, 0), (5, 6, 2, 1), (6, 7, 3, 2), (7, 4, 0, 3), (1, 2, 9), (7, 6, 8), (5, 4, 8), (6, 5, 8), (4, 7, 8), (3, 0, 9), (3, 9, 2), (0, 1, 9)])
me_cube_016.materials.append(mat_pin)
me_cube_016.use_remesh_preserve_volume = False
me_cube_016.use_remesh_preserve_attributes = False
me_cube_016.use_mirror_vertex_groups = False
me_cube_016.update()
me_cube_015 = bpy.data.meshes.new('Cube.015')
me_cube_015.from_pydata([(-0.32, -0.32, -2.7), (-0.32, 0.32, -2.7), (0.32, 0.32, -2.7), (0.32, -0.32, -2.7), (-0.32, -0.32, 8.24), (-0.32, 0.32, 8.24), (0.32, 0.32, 8.24), (0.32, -0.32, 8.24), (-0.0004789, 0.0004789, 8.54), (0.0001197, -0.0001197, -3.0)], [], [(4, 5, 1, 0), (5, 6, 2, 1), (6, 7, 3, 2), (7, 4, 0, 3), (1, 2, 9), (7, 6, 8), (5, 4, 8), (6, 5, 8), (4, 7, 8), (3, 0, 9), (3, 9, 2), (0, 1, 9)])
me_cube_015.materials.append(mat_pin)
me_cube_015.use_remesh_preserve_volume = False
me_cube_015.use_remesh_preserve_attributes = False
me_cube_015.use_mirror_vertex_groups = False
me_cube_015.update()
me_cube_013 = bpy.data.meshes.new('Cube.013')
me_cube_013.from_pydata([(-7.62, -0.635, 0.0), (-6.985, 1.27, 0.0), (7.62, 0.635, 0.0), (6.985, -1.27, 0.0), (-7.62, -0.635, 2.54), (-6.985, 1.27, 2.54), (7.62, 0.635, 2.54), (6.985, -1.27, 2.54), (-7.62, 0.635, 2.54), (-7.62, 0.635, 0.0), (6.985, 1.27, 2.54), (6.985, 1.27, 0.0), (7.62, -0.635, 2.54), (7.62, -0.635, 0.0), (-6.985, -1.27, 2.54), (-6.985, -1.27, 0.0), (0.635, 1.27, 0.0), (-3.338e-08, 0.635, 0.0), (-0.635, 1.27, 0.0), (-0.635, -1.27, 0.0), (-1.256e-07, -0.635, 0.0), (0.635, -1.27, 0.0), (0.635, 1.27, 2.54), (-3.338e-08, 0.635, 2.54), (-0.635, 1.27, 2.54), (-0.635, -1.27, 2.54), (-1.256e-07, -0.635, 2.54), (0.635, -1.27, 2.54), (-1.905, 1.27, 0.0), (-2.54, 0.635, 0.0), (-3.175, 1.27, 0.0), (1.905, -1.27, 0.0), (2.54, -0.635, 0.0), (3.175, -1.27, 0.0), (-1.905, 1.27, 2.54), (-2.54, 0.635, 2.54), (-3.175, 1.27, 2.54), (1.905, -1.27, 2.54), (2.54, -0.635, 2.54), (3.175, -1.27, 2.54), (1.905, 1.27, 0.0), (2.54, 0.635, 0.0), (3.175, 1.27, 0.0), (-1.905, -1.27, 0.0), (-2.54, -0.635, 0.0), (-3.175, -1.27, 0.0), (1.905, 1.27, 2.54), (2.54, 0.635, 2.54), (3.175, 1.27, 2.54), (-1.905, -1.27, 2.54), (-2.54, -0.635, 2.54), (-3.175, -1.27, 2.54), (-4.445, 1.27, 0.0), (-5.08, 0.635, 0.0), (-5.715, 1.27, 0.0), (-4.445, 1.27, 2.54), (-5.08, 0.635, 2.54), (-5.715, 1.27, 2.54), (-4.445, -1.27, 0.0), (-5.08, -0.635, 0.0), (-5.715, -1.27, 0.0), (-4.445, -1.27, 2.54), (-5.08, -0.635, 2.54), (-5.715, -1.27, 2.54), (4.445, -1.27, 0.0), (5.08, -0.635, 0.0), (5.715, -1.27, 0.0), (4.445, -1.27, 2.54), (5.08, -0.635, 2.54), (5.715, -1.27, 2.54), (4.445, 1.27, 0.0), (5.08, 0.635, 0.0), (5.715, 1.27, 0.0), (4.445, 1.27, 2.54), (5.08, 0.635, 2.54), (5.715, 1.27, 2.54)], [], [(8, 5, 1, 9), (10, 6, 2, 11), (12, 7, 3, 13), (14, 4, 0, 15), (4, 8, 9, 0), (75, 10, 11, 72), (6, 12, 13, 2), (63, 14, 15, 60), (34, 24, 18, 28), (24, 23, 17, 18), (23, 22, 16, 17), (37, 27, 21, 31), (27, 26, 20, 21), (26, 25, 19, 20), (22, 46, 40, 16), (46, 47, 41, 40), (47, 48, 42, 41), (25, 49, 43, 19), (49, 50, 44, 43), (50, 51, 45, 44), (55, 36, 30, 52), (36, 35, 29, 30), (35, 34, 28, 29), (67, 39, 33, 64), (39, 38, 32, 33), (38, 37, 31, 32), (51, 61, 58, 45), (61, 62, 59, 58), (62, 63, 60, 59), (60, 15, 0, 9, 1, 54, 53, 52, 30, 29, 28, 18, 17, 16, 40, 41, 42, 70, 71, 72, 11, 2, 13, 3, 66, 65, 64, 33, 32, 31, 21, 20, 19, 43, 44, 45, 58, 59), (5, 57, 54, 1), (57, 56, 53, 54), (56, 55, 52, 53), (48, 73, 70, 42), (73, 74, 71, 70), (74, 75, 72, 71), (7, 69, 66, 3), (69, 68, 65, 66), (68, 67, 64, 65), (57, 5, 8, 4, 14, 63, 62, 61, 51, 50, 49, 25, 26, 27, 37, 38, 39, 67, 68, 69, 7, 12, 6, 10, 75, 74, 73, 48, 47, 46, 22, 23, 24, 34, 35, 36, 55, 56)])
me_cube_013.materials.append(mat_body)
me_cube_013.use_remesh_preserve_volume = False
me_cube_013.use_remesh_preserve_attributes = False
me_cube_013.use_mirror_vertex_groups = False
me_cube_013.update()
me_cube_014 = bpy.data.meshes.new('Cube.014')
me_cube_014.from_pydata([(-1.27, -3.175, 0.0), (-0.635, 3.81, 0.0), (1.27, 3.175, 0.0), (0.635, -3.81, 0.0), (-1.27, -3.175, 2.54), (-0.635, 3.81, 2.54), (1.27, 3.175, 2.54), (0.635, -3.81, 2.54), (-1.27, 3.175, 2.54), (-1.27, 3.175, 0.0), (0.635, 3.81, 2.54), (0.635, 3.81, 0.0), (1.27, -3.175, 2.54), (1.27, -3.175, 0.0), (-0.635, -3.81, 2.54), (-0.635, -3.81, 0.0), (-1.27, 1.905, 0.0), (-0.635, 1.27, 0.0), (-1.27, 0.6589, 0.0), (-1.27, -0.6589, 0.0), (-0.635, -1.27, 0.0), (-1.27, -1.905, 0.0), (1.27, -1.905, 0.0), (0.635, -1.27, 0.0), (1.27, -0.6589, 0.0), (1.27, 0.6589, 0.0), (0.635, 1.27, 0.0), (1.27, 1.905, 0.0), (-1.27, 1.905, 2.54), (-0.635, 1.27, 2.54), (-1.27, 0.6589, 2.54), (-1.27, -0.6589, 2.54), (-0.635, -1.27, 2.54), (-1.27, -1.905, 2.54), (1.27, -1.905, 2.54), (0.635, -1.27, 2.54), (1.27, -0.6589, 2.54), (1.27, 0.6589, 2.54), (0.635, 1.27, 2.54), (1.27, 1.905, 2.54)], [], [(8, 5, 1, 9), (10, 6, 2, 11), (12, 7, 3, 13), (14, 4, 0, 15), (28, 8, 9, 16), (5, 10, 11, 1), (34, 12, 13, 22), (7, 14, 15, 3), (4, 33, 21, 0), (33, 32, 20, 21), (32, 31, 19, 20), (31, 30, 18, 19), (30, 29, 17, 18), (29, 28, 16, 17), (6, 39, 27, 2), (39, 38, 26, 27), (38, 37, 25, 26), (37, 36, 24, 25), (36, 35, 23, 24), (35, 34, 22, 23), (22, 13, 3, 15, 0, 21, 20, 19, 18, 17, 16, 9, 1, 11, 2, 27, 26, 25, 24, 23), (33, 4, 14, 7, 12, 34, 35, 36, 37, 38, 39, 6, 10, 5, 8, 28, 29, 30, 31, 32)])
me_cube_014.materials.append(mat_body)
me_cube_014.use_remesh_preserve_volume = False
me_cube_014.use_remesh_preserve_attributes = False
me_cube_014.use_mirror_vertex_groups = False
me_cube_014.update()
me_cube_012 = bpy.data.meshes.new('Cube.012')
me_cube_012.from_pydata([(-0.32, -0.32, -2.7), (-0.32, 0.32, -2.7), (0.32, 0.32, -2.7), (0.32, -0.32, -2.7), (-0.32, -0.32, 8.24), (-0.32, 0.32, 8.24), (0.32, 0.32, 8.24), (0.32, -0.32, 8.24), (-0.0004789, 0.0004789, 8.54), (0.0001197, -0.0001197, -3.0)], [], [(4, 5, 1, 0), (5, 6, 2, 1), (6, 7, 3, 2), (7, 4, 0, 3), (1, 2, 9), (7, 6, 8), (5, 4, 8), (6, 5, 8), (4, 7, 8), (3, 0, 9), (3, 9, 2), (0, 1, 9)])
me_cube_012.materials.append(mat_pin)
me_cube_012.use_remesh_preserve_volume = False
me_cube_012.use_remesh_preserve_attributes = False
me_cube_012.use_mirror_vertex_groups = False
me_cube_012.update()
me_cube_011 = bpy.data.meshes.new('Cube.011')
me_cube_011.from_pydata([(-0.32, -0.32, -2.7), (-0.32, 0.32, -2.7), (0.32, 0.32, -2.7), (0.32, -0.32, -2.7), (-0.32, -0.32, 8.24), (-0.32, 0.32, 8.24), (0.32, 0.32, 8.24), (0.32, -0.32, 8.24), (-0.0004789, 0.0004789, 8.54), (0.0001197, -0.0001197, -3.0)], [], [(4, 5, 1, 0), (5, 6, 2, 1), (6, 7, 3, 2), (7, 4, 0, 3), (1, 2, 9), (7, 6, 8), (5, 4, 8), (6, 5, 8), (4, 7, 8), (3, 0, 9), (3, 9, 2), (0, 1, 9)])
me_cube_011.materials.append(mat_pin)
me_cube_011.use_remesh_preserve_volume = False
me_cube_011.use_remesh_preserve_attributes = False
me_cube_011.use_mirror_vertex_groups = False
me_cube_011.update()
me_cube_010 = bpy.data.meshes.new('Cube.010')
me_cube_010.from_pydata([(-0.32, -0.32, -2.7), (-0.32, 0.32, -2.7), (0.32, 0.32, -2.7), (0.32, -0.32, -2.7), (-0.32, -0.32, 8.24), (-0.32, 0.32, 8.24), (0.32, 0.32, 8.24), (0.32, -0.32, 8.24), (-0.0004789, 0.0004789, 8.54), (0.0001197, -0.0001197, -3.0)], [], [(4, 5, 1, 0), (5, 6, 2, 1), (6, 7, 3, 2), (7, 4, 0, 3), (1, 2, 9), (7, 6, 8), (5, 4, 8), (6, 5, 8), (4, 7, 8), (3, 0, 9), (3, 9, 2), (0, 1, 9)])
me_cube_010.materials.append(mat_pin)
me_cube_010.use_remesh_preserve_volume = False
me_cube_010.use_remesh_preserve_attributes = False
me_cube_010.use_mirror_vertex_groups = False
me_cube_010.update()
me_cube_009 = bpy.data.meshes.new('Cube.009')
me_cube_009.from_pydata([(-0.32, -0.32, -2.7), (-0.32, 0.32, -2.7), (0.32, 0.32, -2.7), (0.32, -0.32, -2.7), (-0.32, -0.32, 8.24), (-0.32, 0.32, 8.24), (0.32, 0.32, 8.24), (0.32, -0.32, 8.24), (-0.0004789, 0.0004789, 8.54), (0.0001197, -0.0001197, -3.0)], [], [(4, 5, 1, 0), (5, 6, 2, 1), (6, 7, 3, 2), (7, 4, 0, 3), (1, 2, 9), (7, 6, 8), (5, 4, 8), (6, 5, 8), (4, 7, 8), (3, 0, 9), (3, 9, 2), (0, 1, 9)])
me_cube_009.materials.append(mat_pin)
me_cube_009.use_remesh_preserve_volume = False
me_cube_009.use_remesh_preserve_attributes = False
me_cube_009.use_mirror_vertex_groups = False
me_cube_009.update()
me_cube_003 = bpy.data.meshes.new('Cube.003')
me_cube_003.from_pydata([(-5.08, -0.635, 0.0), (-4.445, 1.27, 0.0), (5.08, 0.635, 0.0), (4.445, -1.27, 0.0), (-5.08, -0.635, 2.54), (-4.445, 1.27, 2.54), (5.08, 0.635, 2.54), (4.445, -1.27, 2.54), (-5.08, 0.635, 2.54), (-5.08, 0.635, 0.0), (4.445, 1.27, 2.54), (4.445, 1.27, 0.0), (5.08, -0.635, 2.54), (5.08, -0.635, 0.0), (-4.445, -1.27, 2.54), (-4.445, -1.27, 0.0), (0.635, 1.27, 0.0), (-3.338e-08, 0.635, 0.0), (-0.635, 1.27, 0.0), (-0.635, -1.27, 0.0), (-1.256e-07, -0.635, 0.0), (0.635, -1.27, 0.0), (0.635, 1.27, 2.54), (-3.338e-08, 0.635, 2.54), (-0.635, 1.27, 2.54), (-0.635, -1.27, 2.54), (-1.256e-07, -0.635, 2.54), (0.635, -1.27, 2.54), (-1.905, 1.27, 0.0), (-2.54, 0.635, 0.0), (-3.175, 1.27, 0.0), (1.905, -1.27, 0.0), (2.54, -0.635, 0.0), (3.175, -1.27, 0.0), (-1.905, 1.27, 2.54), (-2.54, 0.635, 2.54), (-3.175, 1.27, 2.54), (1.905, -1.27, 2.54), (2.54, -0.635, 2.54), (3.175, -1.27, 2.54), (1.905, 1.27, 0.0), (2.54, 0.635, 0.0), (3.175, 1.27, 0.0), (-1.905, -1.27, 0.0), (-2.54, -0.635, 0.0), (-3.175, -1.27, 0.0), (1.905, 1.27, 2.54), (2.54, 0.635, 2.54), (3.175, 1.27, 2.54), (-1.905, -1.27, 2.54), (-2.54, -0.635, 2.54), (-3.175, -1.27, 2.54)], [], [(8, 5, 1, 9), (10, 6, 2, 11), (12, 7, 3, 13), (14, 4, 0, 15), (4, 8, 9, 0), (48, 10, 11, 42), (6, 12, 13, 2), (51, 14, 15, 45), (34, 24, 18, 28), (24, 23, 17, 18), (23, 22, 16, 17), (37, 27, 21, 31), (27, 26, 20, 21), (26, 25, 19, 20), (19, 43, 44, 45, 15, 0, 9, 1, 30, 29, 28, 18, 17, 16, 40, 41, 42, 11, 2, 13, 3, 33, 32, 31, 21, 20), (24, 34, 35, 36, 5, 8, 4, 14, 51, 50, 49, 25, 26, 27, 37, 38, 39, 7, 12, 6, 10, 48, 47, 46, 22, 23), (22, 46, 40, 16), (46, 47, 41, 40), (47, 48, 42, 41), (25, 49, 43, 19), (49, 50, 44, 43), (50, 51, 45, 44), (5, 36, 30, 1), (36, 35, 29, 30), (35, 34, 28, 29), (7, 39, 33, 3), (39, 38, 32, 33), (38, 37, 31, 32)])
me_cube_003.materials.append(mat_body)
me_cube_003.use_remesh_preserve_volume = False
me_cube_003.use_remesh_preserve_attributes = False
me_cube_003.use_mirror_vertex_groups = False
me_cube_003.update()
me_cube_008 = bpy.data.meshes.new('Cube.008')
me_cube_008.from_pydata([(-0.32, -0.32, -2.7), (-0.32, 0.32, -2.7), (0.32, 0.32, -2.7), (0.32, -0.32, -2.7), (-0.32, -0.32, 8.24), (-0.32, 0.32, 8.24), (0.32, 0.32, 8.24), (0.32, -0.32, 8.24), (-0.0004789, 0.0004789, 8.54), (0.0001197, -0.0001197, -3.0)], [], [(4, 5, 1, 0), (5, 6, 2, 1), (6, 7, 3, 2), (7, 4, 0, 3), (1, 2, 9), (7, 6, 8), (5, 4, 8), (6, 5, 8), (4, 7, 8), (3, 0, 9), (3, 9, 2), (0, 1, 9)])
me_cube_008.materials.append(mat_pin)
me_cube_008.use_remesh_preserve_volume = False
me_cube_008.use_remesh_preserve_attributes = False
me_cube_008.use_mirror_vertex_groups = False
me_cube_008.update()
me_cube_007 = bpy.data.meshes.new('Cube.007')
me_cube_007.from_pydata([(-0.32, -0.32, -2.7), (-0.32, 0.32, -2.7), (0.32, 0.32, -2.7), (0.32, -0.32, -2.7), (-0.32, -0.32, 8.24), (-0.32, 0.32, 8.24), (0.32, 0.32, 8.24), (0.32, -0.32, 8.24), (-0.0004789, 0.0004789, 8.54), (0.0001197, -0.0001197, -3.0)], [], [(4, 5, 1, 0), (5, 6, 2, 1), (6, 7, 3, 2), (7, 4, 0, 3), (1, 2, 9), (7, 6, 8), (5, 4, 8), (6, 5, 8), (4, 7, 8), (3, 0, 9), (3, 9, 2), (0, 1, 9)])
me_cube_007.materials.append(mat_pin)
me_cube_007.use_remesh_preserve_volume = False
me_cube_007.use_remesh_preserve_attributes = False
me_cube_007.use_mirror_vertex_groups = False
me_cube_007.update()
me_cube_006 = bpy.data.meshes.new('Cube.006')
me_cube_006.from_pydata([(-6.35, -0.635, 0.0), (-5.715, 1.27, 0.0), (6.35, 0.635, 0.0), (5.715, -1.27, 0.0), (-6.35, -0.635, 2.54), (-5.715, 1.27, 2.54), (6.35, 0.635, 2.54), (5.715, -1.27, 2.54), (-6.35, 0.635, 2.54), (-6.35, 0.635, 0.0), (5.715, 1.27, 2.54), (5.715, 1.27, 0.0), (6.35, -0.635, 2.54), (6.35, -0.635, 0.0), (-5.715, -1.27, 2.54), (-5.715, -1.27, 0.0), (1.908, 1.27, 0.0), (1.27, 0.635, 0.0), (0.6324, 1.27, 0.0), (-0.6324, 1.27, 0.0), (-1.27, 0.635, 0.0), (-1.908, 1.27, 0.0), (-1.908, -1.27, 0.0), (-1.27, -0.635, 0.0), (-0.6324, -1.27, 0.0), (0.6324, -1.27, 0.0), (1.27, -0.635, 0.0), (1.908, -1.27, 0.0), (1.908, 1.27, 2.54), (1.27, 0.635, 2.54), (0.6324, 1.27, 2.54), (-0.6324, 1.27, 2.54), (-1.27, 0.635, 2.54), (-1.908, 1.27, 2.54), (-1.908, -1.27, 2.54), (-1.27, -0.635, 2.54), (-0.6324, -1.27, 2.54), (0.6324, -1.27, 2.54), (1.27, -0.635, 2.54), (1.908, -1.27, 2.54), (3.177, -1.27, 0.0), (3.812, -0.635, 0.0), (4.446, -1.27, 0.0), (3.177, -1.27, 2.54), (3.812, -0.635, 2.54), (4.446, -1.27, 2.54), (3.177, 1.27, 0.0), (3.812, 0.635, 0.0), (4.446, 1.27, 0.0), (3.177, 1.27, 2.54), (3.812, 0.635, 2.54), (4.446, 1.27, 2.54), (-3.177, 1.27, 0.0), (-3.812, 0.635, 0.0), (-4.446, 1.27, 0.0), (-3.177, 1.27, 2.54), (-3.812, 0.635, 2.54), (-4.446, 1.27, 2.54), (-3.177, -1.27, 0.0), (-3.812, -0.635, 0.0), (-4.446, -1.27, 0.0), (-3.177, -1.27, 2.54), (-3.812, -0.635, 2.54), (-4.446, -1.27, 2.54)], [], [(8, 5, 1, 9), (10, 6, 2, 11), (12, 7, 3, 13), (14, 4, 0, 15), (4, 8, 9, 0), (51, 10, 11, 48), (6, 12, 13, 2), (63, 14, 15, 60), (55, 33, 21, 52), (33, 32, 20, 21), (32, 31, 19, 20), (31, 30, 18, 19), (30, 29, 17, 18), (29, 28, 16, 17), (43, 39, 27, 40), (39, 38, 26, 27), (38, 37, 25, 26), (37, 36, 24, 25), (36, 35, 23, 24), (35, 34, 22, 23), (28, 49, 46, 16), (49, 50, 47, 46), (50, 51, 48, 47), (7, 45, 42, 3), (45, 44, 41, 42), (44, 43, 40, 41), (48, 11, 2, 13, 3, 42, 41, 40, 27, 26, 25, 24, 23, 22, 58, 59, 60, 15, 0, 9, 1, 54, 53, 52, 21, 20, 19, 18, 17, 16, 46, 47), (34, 61, 58, 22), (61, 62, 59, 58), (62, 63, 60, 59), (5, 57, 54, 1), (57, 56, 53, 54), (56, 55, 52, 53), (45, 7, 12, 6, 10, 51, 50, 49, 28, 29, 30, 31, 32, 33, 55, 56, 57, 5, 8, 4, 14, 63, 62, 61, 34, 35, 36, 37, 38, 39, 43, 44)])
me_cube_006.materials.append(mat_body)
me_cube_006.use_remesh_preserve_volume = False
me_cube_006.use_remesh_preserve_attributes = False
me_cube_006.use_mirror_vertex_groups = False
me_cube_006.update()
me_cube_005 = bpy.data.meshes.new('Cube.005')
me_cube_005.from_pydata([(-0.32, -0.32, -2.7), (-0.32, 0.32, -2.7), (0.32, 0.32, -2.7), (0.32, -0.32, -2.7), (-0.32, -0.32, 8.24), (-0.32, 0.32, 8.24), (0.32, 0.32, 8.24), (0.32, -0.32, 8.24), (-0.0004789, 0.0004789, 8.54), (0.0001197, -0.0001197, -3.0)], [], [(4, 5, 1, 0), (5, 6, 2, 1), (6, 7, 3, 2), (7, 4, 0, 3), (1, 2, 9), (7, 6, 8), (5, 4, 8), (6, 5, 8), (4, 7, 8), (3, 0, 9), (3, 9, 2), (0, 1, 9)])
me_cube_005.materials.append(mat_pin)
me_cube_005.use_remesh_preserve_volume = False
me_cube_005.use_remesh_preserve_attributes = False
me_cube_005.use_mirror_vertex_groups = False
me_cube_005.update()
me_cube_004 = bpy.data.meshes.new('Cube.004')
me_cube_004.from_pydata([(-0.32, -0.32, -2.7), (-0.32, 0.32, -2.7), (0.32, 0.32, -2.7), (0.32, -0.32, -2.7), (-0.32, -0.32, 8.24), (-0.32, 0.32, 8.24), (0.32, 0.32, 8.24), (0.32, -0.32, 8.24), (-0.0004789, 0.0004789, 8.54), (0.0001197, -0.0001197, -3.0)], [], [(4, 5, 1, 0), (5, 6, 2, 1), (6, 7, 3, 2), (7, 4, 0, 3), (1, 2, 9), (7, 6, 8), (5, 4, 8), (6, 5, 8), (4, 7, 8), (3, 0, 9), (3, 9, 2), (0, 1, 9)])
me_cube_004.materials.append(mat_pin)
me_cube_004.use_remesh_preserve_volume = False
me_cube_004.use_remesh_preserve_attributes = False
me_cube_004.use_mirror_vertex_groups = False
me_cube_004.update()
me_cube_002 = bpy.data.meshes.new('Cube.002')
me_cube_002.from_pydata([(-2.54, -0.635, 0.0), (-1.905, 1.27, 0.0), (2.54, 0.635, 0.0), (1.905, -1.27, 0.0), (-2.54, -0.635, 2.54), (-1.905, 1.27, 2.54), (2.54, 0.635, 2.54), (1.905, -1.27, 2.54), (-2.54, 0.635, 2.54), (-2.54, 0.635, 0.0), (1.905, 1.27, 2.54), (1.905, 1.27, 0.0), (2.54, -0.635, 2.54), (2.54, -0.635, 0.0), (-1.905, -1.27, 2.54), (-1.905, -1.27, 0.0), (0.635, 1.27, 0.0), (-3.338e-08, 0.635, 0.0), (-0.635, 1.27, 0.0), (-0.635, -1.27, 0.0), (-1.256e-07, -0.635, 0.0), (0.635, -1.27, 0.0), (0.635, 1.27, 2.54), (-3.338e-08, 0.635, 2.54), (-0.635, 1.27, 2.54), (-0.635, -1.27, 2.54), (-1.256e-07, -0.635, 2.54), (0.635, -1.27, 2.54)], [], [(8, 5, 1, 9), (10, 6, 2, 11), (12, 7, 3, 13), (14, 4, 0, 15), (4, 8, 9, 0), (22, 10, 11, 16), (6, 12, 13, 2), (25, 14, 15, 19), (5, 24, 18, 1), (24, 23, 17, 18), (23, 22, 16, 17), (7, 27, 21, 3), (27, 26, 20, 21), (26, 25, 19, 20), (19, 15, 0, 9, 1, 18, 17, 16, 11, 2, 13, 3, 21, 20), (24, 5, 8, 4, 14, 25, 26, 27, 7, 12, 6, 10, 22, 23)])
me_cube_002.materials.append(mat_body)
me_cube_002.use_remesh_preserve_volume = False
me_cube_002.use_remesh_preserve_attributes = False
me_cube_002.use_mirror_vertex_groups = False
me_cube_002.update()
me_cube = bpy.data.meshes.new('Cube')
me_cube.from_pydata([(-0.32, -0.32, -2.7), (-0.32, 0.32, -2.7), (0.32, 0.32, -2.7), (0.32, -0.32, -2.7), (-0.32, -0.32, 8.24), (-0.32, 0.32, 8.24), (0.32, 0.32, 8.24), (0.32, -0.32, 8.24), (-0.0004789, 0.0004789, 8.54), (0.0001197, -0.0001197, -3.0)], [], [(4, 5, 1, 0), (5, 6, 2, 1), (6, 7, 3, 2), (7, 4, 0, 3), (1, 2, 9), (7, 6, 8), (5, 4, 8), (6, 5, 8), (4, 7, 8), (3, 0, 9), (3, 9, 2), (0, 1, 9)])
me_cube.materials.append(mat_pin)
me_cube.use_remesh_preserve_volume = False
me_cube.use_remesh_preserve_attributes = False
me_cube.use_mirror_vertex_groups = False
me_cube.update()
me_cube_001 = bpy.data.meshes.new('Cube.001')
me_cube_001.from_pydata([(-1.27, -0.635, 0.0), (-0.635, 1.27, 0.0), (1.27, 0.635, 0.0), (0.635, -1.27, 0.0), (-1.27, -0.635, 2.54), (-0.635, 1.27, 2.54), (1.27, 0.635, 2.54), (0.635, -1.27, 2.54), (-1.27, 0.635, 2.54), (-1.27, 0.635, 0.0), (0.635, 1.27, 2.54), (0.635, 1.27, 0.0), (1.27, -0.635, 2.54), (1.27, -0.635, 0.0), (-0.635, -1.27, 2.54), (-0.635, -1.27, 0.0)], [], [(8, 5, 1, 9), (10, 6, 2, 11), (12, 7, 3, 13), (14, 4, 0, 15), (4, 8, 9, 0), (5, 10, 11, 1), (6, 12, 13, 2), (7, 14, 15, 3), (11, 2, 13, 3, 15, 0, 9, 1), (10, 5, 8, 4, 14, 7, 12, 6)])
me_cube_001.materials.append(mat_body)
me_cube_001.use_remesh_preserve_volume = False
me_cube_001.use_remesh_preserve_attributes = False
me_cube_001.use_mirror_vertex_groups = False
me_cube_001.update()

# ---- objects
ob_holder8 = bpy.data.objects.new('holder8', me_cube_048)
ob_pin_014 = bpy.data.objects.new('pin.014', me_cube_047)
ob_pin_013 = bpy.data.objects.new('pin.013', me_cube_046)
ob_holder15 = bpy.data.objects.new('holder15', me_cube_045)
ob_pine_016 = bpy.data.objects.new('pine.016', me_cube_044)
ob_pine_015 = bpy.data.objects.new('pine.015', me_cube_043)
ob_holder16 = bpy.data.objects.new('holder16', me_cube_042)
ob_pine_014 = bpy.data.objects.new('pine.014', me_cube_041)
ob_pine_013 = bpy.data.objects.new('pine.013', me_cube_040)
ob_holder14 = bpy.data.objects.new('holder14', me_cube_039)
ob_pin_012 = bpy.data.objects.new('pin.012', me_cube_038)
ob_pin_011 = bpy.data.objects.new('pin.011', me_cube_037)
ob_holder13 = bpy.data.objects.new('holder13', me_cube_036)
ob_pine_012 = bpy.data.objects.new('pine.012', me_cube_035)
ob_pine_011 = bpy.data.objects.new('pine.011', me_cube_034)
ob_holder12 = bpy.data.objects.new('holder12', me_cube_033)
ob_pin_010 = bpy.data.objects.new('pin.010', me_cube_030)
ob_pin_009 = bpy.data.objects.new('pin.009', me_cube_029)
ob_holder11 = bpy.data.objects.new('holder11', me_cube_028)
ob_pine_007 = bpy.data.objects.new('pine.007', me_cube_027)
ob_pine_004 = bpy.data.objects.new('pine.004', me_cube_026)
ob_pin_006 = bpy.data.objects.new('pin.006', me_cube_025)
ob_pin_005 = bpy.data.objects.new('pin.005', me_cube_024)
ob_holder9 = bpy.data.objects.new('holder9', me_cube_023)
ob_pine_003 = bpy.data.objects.new('pine.003', me_cube_022)
ob_pine_000 = bpy.data.objects.new('pine.000', me_cube_021)
ob_holder10 = bpy.data.objects.new('holder10', me_cube_020)
ob_pin_002 = bpy.data.objects.new('pin.002', me_cube_019)
ob_pin_001 = bpy.data.objects.new('pin.001', me_cube_018)
ob_holder7 = bpy.data.objects.new('holder7', me_cube_017)
ob_pine_010 = bpy.data.objects.new('pine.010', me_cube_016)
ob_pine_009 = bpy.data.objects.new('pine.009', me_cube_015)
ob_holder6 = bpy.data.objects.new('holder6', me_cube_013)
ob_holder3 = bpy.data.objects.new('holder3', me_cube_014)
ob_pin_008 = bpy.data.objects.new('pin.008', me_cube_012)
ob_pin_007 = bpy.data.objects.new('pin.007', me_cube_011)
ob_pine_006 = bpy.data.objects.new('pine.006', me_cube_010)
ob_pine_005 = bpy.data.objects.new('pine.005', me_cube_009)
ob_holder4 = bpy.data.objects.new('holder4', me_cube_003)
ob_pin_004 = bpy.data.objects.new('pin.004', me_cube_008)
ob_pin_003 = bpy.data.objects.new('pin.003', me_cube_007)
ob_holder5 = bpy.data.objects.new('holder5', me_cube_006)
ob_pine_002 = bpy.data.objects.new('pine.002', me_cube_005)
ob_pine_001 = bpy.data.objects.new('pine.001', me_cube_004)
ob_holder2 = bpy.data.objects.new('holder2', me_cube_002)
ob_pin_000 = bpy.data.objects.new('pin.000', me_cube)
ob_holder1 = bpy.data.objects.new('holder1', me_cube_001)

# ---- transforms, parenting, visibility, modifiers, constraints
ob_holder8.location = (0.0, 0.0, 0.02)
ob_holder8.hide_viewport = True
ob_holder8.lineart.crease_threshold = 0.0
ob_pin_014.location = (-17.78, 0.0, 0.0)
ob_pin_014.hide_viewport = True
ob_pin_014.lineart.crease_threshold = 0.0
ob_pin_013.location = (17.78, 0.0, 0.0)
ob_pin_013.hide_viewport = True
ob_pin_013.lineart.crease_threshold = 0.0
ob_holder15.location = (0.0, 0.0, 0.02)
ob_holder15.hide_viewport = True
ob_holder15.lineart.crease_threshold = 0.0
ob_pine_016.location = (19.05, 0.0, 0.0)
ob_pine_016.lineart.crease_threshold = 0.0
ob_pine_015.location = (-19.05, 0.0, 0.0)
ob_pine_015.lineart.crease_threshold = 0.0
ob_holder16.location = (0.0, 0.0, 0.02)
ob_holder16.lineart.crease_threshold = 0.0
ob_pine_014.location = (16.51, 0.0, 0.0)
ob_pine_014.lineart.crease_threshold = 0.0
ob_pine_013.location = (-16.51, 0.0, 0.0)
ob_pine_013.lineart.crease_threshold = 0.0
ob_holder14.location = (0.0, 0.0, 0.02)
ob_holder14.hide_viewport = True
ob_holder14.lineart.crease_threshold = 0.0
ob_pin_012.location = (15.24, 0.0, 0.0)
ob_pin_012.hide_viewport = True
ob_pin_012.lineart.crease_threshold = 0.0
ob_pin_011.location = (-15.24, 0.0, 0.0)
ob_pin_011.hide_viewport = True
ob_pin_011.lineart.crease_threshold = 0.0
ob_holder13.location = (0.0, 0.0, 0.02)
ob_holder13.hide_viewport = True
ob_holder13.lineart.crease_threshold = 0.0
ob_pine_012.location = (-13.97, 0.0, 0.0)
ob_pine_012.lineart.crease_threshold = 0.0
ob_pine_011.location = (13.97, 0.0, 0.0)
ob_pine_011.lineart.crease_threshold = 0.0
ob_holder12.location = (0.0, 0.0, 0.02)
ob_holder12.hide_viewport = True
ob_holder12.lineart.crease_threshold = 0.0
ob_pin_010.location = (12.7, 0.0, 0.0)
ob_pin_010.hide_viewport = True
ob_pin_010.lineart.crease_threshold = 0.0
ob_pin_009.location = (-12.7, 0.0, 0.0)
ob_pin_009.hide_viewport = True
ob_pin_009.lineart.crease_threshold = 0.0
ob_holder11.location = (0.0, 0.0, 0.02)
ob_holder11.hide_viewport = True
ob_holder11.lineart.crease_threshold = 0.0
ob_pine_007.location = (11.43, 0.0, 0.0)
ob_pine_007.lineart.crease_threshold = 0.0
ob_pine_004.location = (-11.43, 0.0, 0.0)
ob_pine_004.lineart.crease_threshold = 0.0
ob_pin_006.location = (-10.16, 0.0, 0.0)
ob_pin_006.hide_viewport = True
ob_pin_006.lineart.crease_threshold = 0.0
ob_pin_005.location = (10.16, 0.0, 0.0)
ob_pin_005.hide_viewport = True
ob_pin_005.lineart.crease_threshold = 0.0
ob_holder9.location = (0.0, 0.0, 0.02)
ob_holder9.hide_viewport = True
ob_holder9.lineart.crease_threshold = 0.0
ob_pine_003.location = (8.89, 0.0, 0.0)
ob_pine_003.lineart.crease_threshold = 0.0
ob_pine_000.location = (-8.89, 0.0, 0.0)
ob_pine_000.lineart.crease_threshold = 0.0
ob_holder10.location = (0.0, 0.0, 0.02)
ob_holder10.hide_viewport = True
ob_holder10.lineart.crease_threshold = 0.0
ob_pin_002.location = (-7.62, 0.0, 0.0)
ob_pin_002.hide_viewport = True
ob_pin_002.lineart.crease_threshold = 0.0
ob_pin_001.location = (7.62, 0.0, 0.0)
ob_pin_001.hide_viewport = True
ob_pin_001.lineart.crease_threshold = 0.0
ob_holder7.location = (0.0, 0.0, 0.02)
ob_holder7.hide_viewport = True
ob_holder7.lineart.crease_threshold = 0.0
ob_pine_010.location = (6.35, 0.0, 0.0)
ob_pine_010.lineart.crease_threshold = 0.0
ob_pine_009.location = (-6.35, 0.0, 0.0)
ob_pine_009.lineart.crease_threshold = 0.0
ob_holder6.location = (0.0, 0.0, 0.02)
ob_holder6.hide_viewport = True
ob_holder6.lineart.crease_threshold = 0.0
ob_holder3.location = (0.0, 0.0, 0.02)
ob_holder3.rotation_euler = (0.0, -0.0, 1.571)
ob_holder3.hide_viewport = True
ob_holder3.lineart.crease_threshold = 0.0
ob_pin_008.location = (-5.08, 0.0, 0.0)
ob_pin_008.hide_viewport = True
ob_pin_008.lineart.crease_threshold = 0.0
ob_pin_007.location = (5.08, 0.0, 0.0)
ob_pin_007.hide_viewport = True
ob_pin_007.lineart.crease_threshold = 0.0
ob_pine_006.location = (3.81, 0.0, 0.0)
ob_pine_006.lineart.crease_threshold = 0.0
ob_pine_005.location = (-3.81, 0.0, 0.0)
ob_pine_005.hide_render = True
ob_pine_005.lineart.crease_threshold = 0.0
ob_holder4.location = (0.0, 0.0, 0.02)
ob_holder4.hide_viewport = True
ob_holder4.lineart.crease_threshold = 0.0
ob_pin_004.location = (2.54, 0.0, 0.0)
ob_pin_004.hide_viewport = True
ob_pin_004.lineart.crease_threshold = 0.0
ob_pin_003.location = (-2.54, 0.0, 0.0)
ob_pin_003.hide_viewport = True
ob_pin_003.lineart.crease_threshold = 0.0
ob_holder5.location = (0.0, 0.0, 0.02)
ob_holder5.hide_viewport = True
ob_holder5.lineart.crease_threshold = 0.0
ob_pine_002.location = (-1.27, 0.0, 0.0)
ob_pine_002.lineart.crease_threshold = 0.0
ob_pine_001.location = (1.27, 0.0, 0.0)
ob_pine_001.lineart.crease_threshold = 0.0
ob_holder2.location = (0.0, 0.0, 0.02)
ob_holder2.hide_viewport = True
ob_holder2.lineart.crease_threshold = 0.0
ob_pin_000.location = (0.0, 0.0, 0.0)
ob_pin_000.hide_viewport = True
ob_pin_000.lineart.crease_threshold = 0.0
ob_holder1.location = (0.0, 0.0, 0.02)
ob_holder1.hide_viewport = True
ob_holder1.lineart.crease_threshold = 0.0

# ---- collection membership
col_collection_1.objects.link(ob_holder8)
col_collection_1.objects.link(ob_pin_014)
col_collection_1.objects.link(ob_pin_013)
col_collection_1.objects.link(ob_holder15)
col_collection_1.objects.link(ob_pine_016)
col_collection_1.objects.link(ob_pine_015)
col_collection_1.objects.link(ob_holder16)
col_collection_1.objects.link(ob_pine_014)
col_collection_1.objects.link(ob_pine_013)
col_collection_1.objects.link(ob_holder14)
col_collection_1.objects.link(ob_pin_012)
col_collection_1.objects.link(ob_pin_011)
col_collection_1.objects.link(ob_holder13)
col_collection_1.objects.link(ob_pine_012)
col_collection_1.objects.link(ob_pine_011)
col_collection_1.objects.link(ob_holder12)
col_collection_1.objects.link(ob_pin_010)
col_collection_1.objects.link(ob_pin_009)
col_collection_1.objects.link(ob_holder11)
col_collection_1.objects.link(ob_pine_007)
col_collection_1.objects.link(ob_pine_004)
col_collection_1.objects.link(ob_pin_006)
col_collection_1.objects.link(ob_pin_005)
col_collection_1.objects.link(ob_holder9)
col_collection_1.objects.link(ob_pine_003)
col_collection_1.objects.link(ob_pine_000)
col_collection_1.objects.link(ob_holder10)
col_collection_1.objects.link(ob_pin_002)
col_collection_1.objects.link(ob_pin_001)
col_collection_1.objects.link(ob_holder7)
col_collection_1.objects.link(ob_pine_010)
col_collection_1.objects.link(ob_pine_009)
col_collection_1.objects.link(ob_holder6)
col_collection_1.objects.link(ob_holder3)
col_collection_1.objects.link(ob_pin_008)
col_collection_1.objects.link(ob_pin_007)
col_collection_1.objects.link(ob_pine_006)
col_collection_1.objects.link(ob_pine_005)
col_collection_1.objects.link(ob_holder4)
col_collection_1.objects.link(ob_pin_004)
col_collection_1.objects.link(ob_pin_003)
col_collection_1.objects.link(ob_holder5)
col_collection_1.objects.link(ob_pine_002)
col_collection_1.objects.link(ob_pine_001)
col_collection_1.objects.link(ob_holder2)
col_collection_1.objects.link(ob_pin_000)
col_collection_1.objects.link(ob_holder1)

# ---- scene / render settings (as saved in the file)
scene.frame_start = 1; scene.frame_end = 250; scene.frame_set(0)
scene.render.engine = 'BLENDER_EEVEE_NEXT'
scene.render.image_settings.color_mode = 'RGB'
scene.render.image_settings.compression = 90
scene.render.resolution_percentage = 50
scene.render.dither_intensity = 0.0
scene.render.bake_margin = 2
scene.render.bake_bias = 0.0
scene.cycles.use_denoising = False
scene.cycles.samples = 10
scene.cycles.sampling_pattern = 'TABULATED_SOBOL'
scene.cycles.light_sampling_threshold = 0.0
scene.cycles.use_adaptive_sampling = False
scene.cycles.use_light_tree = False
scene.cycles.blur_glossy = 0.0
scene.cycles.volume_bounces = 1
scene.cycles.pixel_filter_type = 'GAUSSIAN'
scene.cycles.sample_clamp_indirect = 0.0
scene.view_settings.view_transform = 'Standard'
bpy.context.view_layer.update()

# ---- added for rendering (the .blend has no active camera and no usable light): camera, sun
cam_auto = bpy.data.cameras.new('AutoCamera')
cam_auto.lens = 50.0
cam_auto.sensor_width = 36.0
cam_auto.clip_end = 1000.0
ob_auto_camera = bpy.data.objects.new('AutoCamera', cam_auto)
scene.collection.objects.link(ob_auto_camera)
ob_auto_camera.location = (39.7184, -47.6621, 34.5447)
ob_auto_camera.rotation_euler = (1.09748, -7.21219e-08, 0.694738)
scene.camera = ob_auto_camera
light_auto_sun = bpy.data.lights.new('AutoSun', 'SUN')
light_auto_sun.energy = 3.0
light_auto_sun.angle = 0.0523599
ob_auto_sun = bpy.data.objects.new('AutoSun', light_auto_sun)
scene.collection.objects.link(ob_auto_sun)
ob_auto_sun.rotation_euler = (0.872665, 0.174533, 0.523599)
bpy.context.view_layer.update()

